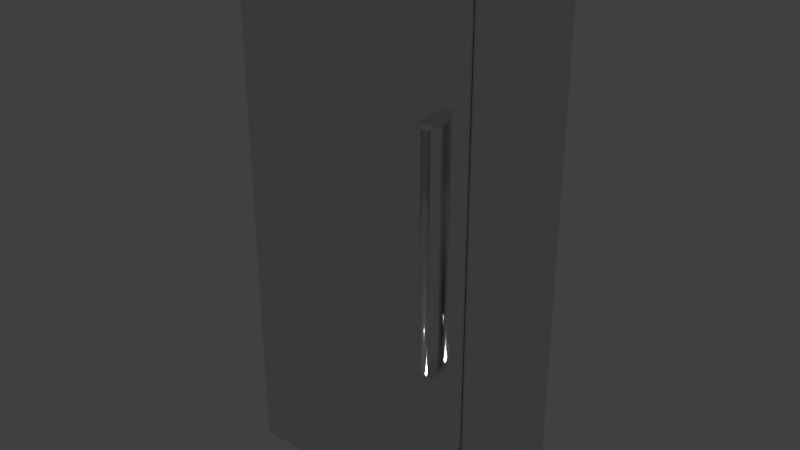 # Source: Viking_Professional_Refrigerator_36_inch.blend  (saved by Blender 2.74.0; exported with 4.5.12 LTS)
import bpy
from mathutils import Matrix  # noqa: F401  (used for matrix-valued properties, if any)

bpy.ops.wm.read_factory_settings(use_empty=True)
scene = bpy.context.scene
scene.name = 'Scene'

# ---- collections
col_collection_1 = bpy.data.collections.new('Collection 1'); scene.collection.children.link(col_collection_1)

# ---- materials (node trees are filled in below, after node groups)
mat_chrome = bpy.data.materials.new('Chrome')
mat_chrome.alpha_threshold = 0.0
mat_chrome.diffuse_color = (0.4575, 0.4575, 0.4575, 1.0)
mat_chrome.roughness = 0.5
mat_chrome.line_color = (0.0, 0.0, 0.0, 1.0)

# ---- material node trees
mat_chrome.use_nodes = True; mat_chrome.node_tree.nodes.clear()
_N = mat_chrome.node_tree.nodes; _L = mat_chrome.node_tree.links
n0 = _N.new('ShaderNodeOutputMaterial'); n0.name = 'Material Output'; n0.location = (587, 321)
n0.width = 120
n1 = _N.new('ShaderNodeMixShader'); n1.name = 'Mix Shader'; n1.location = (289, 289)
n1.width = 150
n2 = _N.new('ShaderNodeBsdfAnisotropic'); n2.name = 'Glossy BSDF'; n2.location = (6, 187)
n2.distribution = 'GGX'
n2.inputs[1].default_value = 0.1
n3 = _N.new('ShaderNodeBsdfDiffuse'); n3.name = 'Diffuse BSDF'; n3.location = (7, 323)
n3.inputs[0].default_value = (0.06169, 0.06169, 0.06169, 1.0)
n4 = _N.new('ShaderNodeLayerWeight'); n4.name = 'Layer Weight'; n4.location = (8, 455)
n4.width = 150
n4.inputs[0].default_value = 0.95
_L.new(n3.outputs[0], n1.inputs[1])
_L.new(n1.outputs[0], n0.inputs[0])
_L.new(n2.outputs[0], n1.inputs[2])
_L.new(n4.outputs[1], n1.inputs[0])
n0.is_active_output = True

# ---- world
world_world = bpy.data.worlds.new('World'); scene.world = world_world
world_world.color = (0.05088, 0.05088, 0.05088)
world_world.use_sun_shadow = False
world_world.sun_shadow_jitter_overblur = 0.0
world_world.cycles.sampling_method = 'MANUAL'
world_world.cycles.sample_map_resolution = 256

# ---- meshes
me_base_point = bpy.data.meshes.new('Base Point')
me_base_point.from_pydata([(0.0, 0.0, 0.0)], [], [])
me_base_point.use_remesh_preserve_volume = False
me_base_point.use_remesh_preserve_attributes = False
me_base_point.use_mirror_vertex_groups = False
me_base_point.update()
me_cage = bpy.data.meshes.new('CAGE')
me_cage.from_pydata([(0.0, 0.0, 0.0), (0.0, 0.4572, 0.0), (0.6096, 0.4572, 0.0), (0.6096, 0.0, 0.0), (0.0, 0.0, 0.01905), (0.0, 0.4572, 0.01905), (0.6096, 0.4572, 0.01905), (0.6096, 0.0, 0.01905)], [], [(0, 1, 2, 3), (4, 7, 6, 5), (0, 4, 5, 1), (1, 5, 6, 2), (2, 6, 7, 3), (4, 0, 3, 7)])
me_cage.use_remesh_preserve_volume = False
me_cage.use_remesh_preserve_attributes = False
me_cage.use_mirror_vertex_groups = False
me_cage.update()
me_36_in_refrigerator = bpy.data.meshes.new('36 in Refrigerator')
me_36_in_refrigerator.from_pydata([(0.04815, -24.7, 84.02), (24.89, -21.2, 1.302), (20.05, -21.2, 1.989), (20.05, -21.2, 2.332), (20.05, -20.45, 1.989), (16.05, -21.2, 3.018), (16.05, -20.45, 3.018), (16.05, -21.2, 2.675), (16.05, -20.45, 2.675), (20.89, -21.2, 1.645), (24.89, -20.45, 1.645), (3.423, -24.7, 84.02), (6.36, -21.2, 3.018), (6.36, -20.45, 3.018), (6.36, -21.2, 2.675), (6.36, -20.45, 2.675), (10.36, -20.45, 2.675), (20.05, -20.45, 3.018), (20.89, -20.45, 3.018), (11.2, -20.45, 1.645), (11.2, -20.45, 1.302), (20.89, -20.45, 1.645), (20.89, -20.45, 1.302), (15.2, -20.45, 3.018), (25.74, -20.45, 1.302), (31.1, -20.45, 0.7875), (29.74, -20.45, 1.645), (24.89, -20.45, 2.332), (31.64, -20.45, 0.01533), (6.36, -20.45, 1.645), (29.74, -20.45, 1.989), (10.36, -20.45, 3.018), (25.74, -20.45, 2.332), (10.36, -20.45, 1.989), (10.36, -20.45, 2.332), (6.36, -20.45, 1.989), (20.05, -20.45, 2.675), (15.2, -20.45, 1.645), (4.453, -20.45, 0.01534), (25.74, -20.45, 3.018), (24.89, -20.45, 3.018), (24.89, -20.45, 1.302), (20.05, -21.2, 3.018), (10.36, -21.2, 2.675), (29.74, -21.2, 3.018), (35.45, -21.2, 3.515), (6.36, -21.2, 1.645), (6.36, -21.2, 1.302), (29.74, -21.2, 2.332), (25.74, -21.2, 2.675), (0.6482, -21.2, 0.01534), (4.453, -21.2, 0.01534), (24.89, -21.2, 1.645), (10.36, -21.2, 3.018), (29.74, -21.2, 1.645), (29.74, -21.2, 1.302), (31.1, -21.2, 0.7875), (16.05, -21.2, 1.989), (16.05, -21.2, 1.645), (24.89, -21.2, 3.018), (20.89, -21.2, 3.018), (15.2, -21.2, 1.989), (15.2, -21.2, 1.645), (20.05, -21.2, 2.675), (10.36, -21.2, 1.989), (11.2, -21.2, 2.332), (16.05, -21.2, 1.302), (20.89, -21.2, 1.302), (35.58, -21.08, 3.515), (35.71, -21.61, 84.02), (35.92, -22.07, 3.515), (35.58, -19.46, 3.515), (35.45, -19.46, 3.515), (36.05, -22.2, 3.515), (35.58, -19.46, 84.02), (36.05, -21.89, 3.515), (36.05, -22.2, 84.02), (35.71, -22.07, 84.02), (35.71, -21.61, 3.515), (35.71, -22.07, 3.515), (35.58, -21.7, 3.515), (35.58, -22.2, 3.515), (35.45, -21.17, 3.515), (35.58, -21.7, 84.02), (25.74, -20.45, 1.645), (25.74, -21.2, 1.645), (25.74, -21.2, 1.302), (20.89, -21.2, 1.989), (24.89, -20.45, 1.989), (24.89, -21.2, 1.989), (24.89, -21.2, 2.332), (20.89, -20.45, 2.332), (20.89, -21.2, 2.332), (20.89, -20.45, 1.989), (24.89, -21.2, 2.675), (24.89, -20.45, 2.675), (20.89, -21.2, 2.675), (20.89, -20.45, 2.675), (6.36, -20.45, 1.302), (10.36, -20.45, 1.645), (15.2, -21.2, 2.675), (15.2, -20.45, 2.675), (11.2, -21.2, 2.675), (11.2, -20.45, 2.675), (6.36, -21.2, 2.332), (6.36, -21.2, 1.989), (6.36, -20.45, 2.332), (10.36, -21.2, 2.332), (10.36, -21.2, 1.645), (10.36, -20.45, 1.302), (10.36, -21.2, 1.302), (3.423, -20.45, 80.42), (0.04815, -24.7, 80.42), (0.7692, -20.45, 80.42), (0.7692, -21.58, 80.42), (0.04815, -22.28, 80.42), (0.596, -22.28, 4.015), (0.3482, -22.28, 4.015), (0.7692, -21.2, 4.015), (0.7692, -21.58, 79.95), (0.7692, -21.58, 4.015), (20.05, -21.2, 1.645), (20.05, -20.45, 1.645), (16.05, -20.45, 1.645), (16.05, -20.45, 1.302), (20.05, -20.45, 1.302), (20.05, -21.2, 1.302), (35.45, -20.45, 3.515), (35.45, -21.2, 0.01533), (31.64, -21.2, 0.01533), (20.05, -20.45, 2.332), (16.05, -21.2, 2.332), (16.05, -20.45, 2.332), (16.05, -20.45, 1.989), (35.5, -21.58, 4.015), (0.596, -21.58, 4.015), (35.33, -21.2, 4.015), (35.75, -24.7, 4.015), (35.75, -22.28, 79.95), (0.596, -22.28, 79.95), (0.3482, -22.28, 79.95), (0.596, -21.58, 79.95), (35.33, -21.58, 79.95), (35.5, -21.58, 79.95), (0.3482, -24.7, 4.015), (35.75, -22.28, 4.015), (35.5, -22.28, 79.95), (35.5, -22.28, 4.015), (35.75, -24.7, 79.95), (0.3482, -24.7, 79.95), (35.33, -21.2, 79.95), (0.7692, -21.2, 79.95), (35.45, -0.01127, 0.01533), (32.67, -24.7, 81.86), (3.423, -24.7, 81.86), (3.423, -24.7, 82.58), (32.67, -22.2, 81.4), (32.67, -22.2, 82.12), (32.67, -23.33, 81.4), (32.67, -23.33, 82.12), (32.67, -24.7, 82.58), (3.423, -22.2, 80.42), (3.423, -24.7, 80.42), (3.423, -24.7, 81.14), (3.423, -23.33, 81.4), (3.423, -22.2, 82.12), (32.67, -24.7, 80.42), (32.67, -22.2, 80.42), (1.369, -20.98, 4.515), (34.73, -20.98, 4.515), (32.13, -20.45, 77.29), (32.13, -20.45, 6.683), (1.643, -20.45, 4.744), (3.97, -20.45, 6.683), (3.97, -20.45, 77.29), (1.369, -21.2, 4.515), (1.643, -20.7, 4.744), (1.369, -20.98, 79.45), (32.67, -22.2, 84.02), (32.67, -24.7, 83.3), (32.67, -24.7, 84.02), (3.423, -24.7, 83.3), (3.423, -23.33, 82.84), (32.67, -23.33, 82.84), (3.423, -22.2, 82.84), (3.423, -22.2, 84.02), (3.423, -23.33, 82.12), (3.423, -22.2, 81.4), (32.67, -22.2, 82.84), (35.45, -1.199, 84.02), (0.6482, -20.45, 0.01534), (0.6482, -20.45, 84.02), (0.6482, -0.01127, 0.01535), (35.45, -20.45, 0.01533), (35.45, -1.199, 74.86), (0.6482, -1.199, 74.86), (0.6482, -0.01128, 74.86), (0.6482, -1.199, 84.02), (35.45, -0.01128, 74.86), (35.45, -20.45, 84.02), (35.92, -21.89, 84.02), (35.92, -21.89, 3.515), (35.92, -22.07, 84.02), (4.996, -21.2, 0.7875), (4.996, -20.45, 0.7875), (0.6482, -21.2, 3.515), (0.6482, -20.45, 3.515), (35.33, -21.58, 4.015), (34.73, -20.98, 79.45), (34.73, -21.2, 79.45), (1.369, -21.2, 79.45), (34.73, -21.2, 4.515), (32.13, -21.2, 6.683), (32.13, -21.2, 77.29), (34.45, -20.7, 79.22), (1.643, -20.45, 79.22), (34.45, -20.45, 79.22), (1.643, -20.7, 79.22), (34.45, -20.45, 4.744), (34.45, -20.7, 4.744), (0.3842, -22.07, 84.02), (0.3842, -22.07, 3.515), (0.5163, -21.08, 84.02), (0.5163, -21.08, 3.515), (0.3842, -21.61, 3.515), (0.6482, -19.46, 84.02), (0.04815, -22.2, 3.515), (0.04815, -21.89, 3.515), (0.18, -21.89, 3.515), (0.5163, -19.46, 3.515), (0.5163, -22.2, 3.515), (0.18, -22.07, 3.515), (0.18, -21.89, 84.02), (35.58, -21.08, 84.02), (36.05, -21.89, 84.02), (35.45, -19.46, 84.02), (35.58, -22.2, 84.02), (35.45, -21.17, 84.02), (0.596, -22.28, 80.42), (0.04815, -22.28, 84.02), (3.423, -20.45, 84.02), (0.596, -21.58, 84.02), (0.596, -21.58, 80.42), (0.596, -22.28, 84.02), (0.7692, -20.45, 84.02), (0.7692, -21.58, 84.02), (35.5, -21.58, 80.42), (36.05, -24.7, 84.02), (35.5, -21.58, 84.02), (15.2, -20.45, 1.989), (15.2, -20.45, 2.332), (15.2, -21.2, 2.332), (11.2, -21.2, 1.989), (11.2, -20.45, 2.332), (11.2, -20.45, 1.989), (15.2, -20.45, 1.302), (15.2, -21.2, 1.302), (11.2, -21.2, 1.645), (11.2, -21.2, 1.302), (15.2, -21.2, 3.018), (11.2, -21.2, 3.018), (11.2, -20.45, 3.018), (31.55, -24.7, 30.33), (31.85, -26.77, 30.33), (32.25, -27.25, 30.33), (32.25, -27.25, 29.45), (33.22, -27.05, 29.45), (33.22, -27.05, 30.33), (31.85, -26.77, 29.45), (32.6, -27.32, 29.45), (32.95, -27.25, 29.45), (0.5163, -22.2, 84.02), (0.5163, -21.7, 3.515), (0.6482, -21.17, 84.02), (0.6482, -21.17, 3.515), (0.6482, -19.46, 3.515), (0.04815, -21.89, 84.02), (0.18, -22.07, 84.02), (0.5163, -19.46, 84.02), (0.04815, -22.2, 84.02), (0.5163, -21.7, 84.02), (0.3842, -21.61, 84.02), (33.12, -26.45, 30.33), (32.6, -27.32, 30.33), (32.95, -27.25, 30.33), (32.9, -27.13, 30.33), (32.08, -26.95, 30.33), (32.08, -26.45, 30.33), (33.2, -26.7, 30.33), (32.3, -27.13, 30.33), (31.98, -27.05, 30.33), (31.55, -24.7, 29.45), (36.05, -24.7, 80.42), (36.05, -22.28, 84.02), (36.05, -22.28, 80.42), (35.5, -22.28, 80.42), (3.423, -22.2, 80.68), (32.67, -24.7, 81.14), (32.67, -22.2, 80.68), (3.423, -23.33, 80.68), (32.67, -23.33, 80.68), (35.33, -21.58, 80.42), (35.33, -20.45, 84.02), (35.33, -20.45, 80.42), (32.67, -20.45, 84.02), (32.67, -20.45, 80.42), (35.5, -22.28, 84.02), (35.33, -21.58, 84.02), (29.74, -20.45, 1.302), (25.74, -21.2, 1.989), (25.74, -20.45, 1.989), (25.74, -21.2, 2.332), (29.74, -20.45, 2.332), (29.74, -21.2, 1.989), (25.74, -21.2, 3.018), (25.74, -20.45, 2.675), (29.74, -20.45, 3.018), (29.74, -21.2, 2.675), (29.74, -20.45, 2.675), (3.97, -21.2, 77.29), (3.97, -21.2, 6.683), (33.65, -24.7, 64.33), (32.6, -26.2, 64.33), (31.55, -24.7, 64.33), (33.12, -26.45, 64.33), (33.2, -26.7, 64.33), (32.9, -27.13, 64.33), (32.6, -27.2, 64.33), (32.0, -26.7, 64.33), (32.08, -26.95, 64.33), (32.9, -26.27, 64.33), (32.25, -27.25, 64.33), (33.22, -27.05, 64.33), (33.22, -27.05, 65.2), (31.98, -27.05, 64.33), (31.85, -26.77, 65.2), (31.85, -26.77, 64.33), (32.6, -27.32, 65.2), (32.6, -27.32, 64.33), (32.95, -27.25, 64.33), (31.55, -24.7, 65.2), (32.25, -27.25, 65.2), (31.98, -27.05, 65.2), (33.34, -26.77, 65.2), (33.65, -24.7, 65.2), (32.95, -27.25, 65.2), (33.34, -26.77, 64.33), (33.65, -24.7, 29.45), (31.98, -27.05, 29.45), (33.34, -26.77, 30.33), (33.34, -26.77, 29.45), (33.65, -24.7, 30.33), (33.12, -26.95, 30.33), (33.12, -26.95, 64.33), (32.6, -27.2, 30.33), (32.3, -27.13, 64.33), (32.0, -26.7, 30.33), (32.08, -26.45, 64.33), (32.3, -26.27, 30.33), (32.3, -26.27, 64.33), (32.6, -26.2, 30.33), (32.9, -26.27, 30.33)], [], [(2, 3, 4), (41, 24, 25), (41, 25, 22), (54, 55, 56), (59, 45, 60), (56, 45, 54), (62, 58, 57), (62, 57, 61), (63, 60, 42), (42, 60, 45), (104, 105, 106), (113, 111, 114), (119, 118, 120), (146, 145, 147), (156, 157, 158), (158, 157, 159), (171, 172, 173), (179, 180, 181), (215, 214, 216), (241, 242, 243), (253, 252, 254), (276, 279, 277), (283, 284, 285), (302, 303, 304), (304, 303, 305), (321, 322, 323), (321, 324, 330), (321, 330, 322), (334, 335, 336), (337, 331, 338), (349, 350, 351), (358, 357, 359), (358, 359, 360), (239, 0, 243), (243, 0, 11), (243, 11, 240), (241, 243, 245), (245, 243, 240), (245, 240, 244), (1, 52, 41), (41, 52, 10), (67, 1, 22), (22, 1, 41), (4, 3, 130), (57, 2, 133), (133, 2, 4), (5, 7, 6), (6, 7, 8), (42, 5, 17), (17, 5, 6), (63, 42, 36), (36, 42, 17), (7, 63, 8), (8, 63, 36), (9, 67, 21), (21, 67, 22), (52, 9, 10), (10, 9, 21), (0, 112, 11), (11, 112, 162), (53, 12, 31), (31, 12, 13), (12, 14, 13), (13, 14, 15), (14, 43, 15), (15, 43, 16), (43, 53, 16), (16, 53, 31), (97, 17, 18), (99, 19, 20), (122, 21, 22), (206, 23, 261), (24, 308, 25), (25, 308, 26), (27, 97, 95), (97, 27, 91), (26, 127, 25), (25, 127, 193), (25, 193, 28), (29, 98, 204), (204, 98, 109), (312, 127, 30), (30, 127, 26), (30, 26, 310), (310, 26, 84), (25, 204, 125), (125, 204, 124), (16, 31, 103), (103, 31, 261), (32, 315, 312), (312, 315, 318), (312, 318, 127), (33, 34, 254), (254, 34, 253), (261, 31, 206), (206, 31, 13), (206, 13, 15), (101, 250, 103), (103, 250, 253), (103, 253, 16), (16, 253, 34), (16, 34, 15), (15, 34, 106), (15, 106, 206), (206, 106, 35), (36, 130, 8), (8, 130, 132), (249, 37, 254), (254, 37, 19), (254, 19, 33), (33, 19, 99), (33, 99, 35), (35, 99, 29), (35, 29, 206), (206, 29, 204), (206, 204, 190), (190, 204, 38), (17, 97, 36), (36, 97, 91), (36, 91, 130), (130, 91, 93), (130, 93, 4), (88, 10, 93), (93, 10, 21), (93, 21, 4), (4, 21, 122), (4, 122, 133), (133, 122, 123), (318, 316, 127), (127, 316, 39), (127, 39, 40), (40, 39, 315), (40, 315, 95), (95, 315, 32), (95, 32, 27), (27, 32, 310), (27, 310, 88), (88, 310, 84), (88, 84, 10), (10, 84, 24), (10, 24, 41), (22, 25, 125), (22, 125, 122), (40, 18, 127), (127, 18, 17), (127, 17, 206), (206, 17, 6), (206, 6, 23), (23, 6, 8), (23, 8, 101), (101, 8, 132), (101, 132, 250), (250, 132, 133), (250, 133, 249), (249, 133, 123), (249, 123, 37), (37, 123, 124), (37, 124, 255), (255, 124, 204), (255, 204, 20), (20, 204, 109), (20, 109, 99), (205, 45, 206), (206, 45, 127), (89, 309, 311), (205, 5, 42), (107, 43, 104), (314, 44, 45), (45, 44, 317), (46, 203, 47), (47, 203, 110), (313, 45, 48), (48, 45, 317), (48, 317, 311), (311, 317, 49), (46, 205, 203), (203, 205, 50), (203, 50, 51), (52, 1, 85), (85, 1, 86), (96, 92, 94), (94, 92, 90), (14, 12, 205), (205, 12, 53), (56, 55, 86), (57, 58, 2), (2, 58, 121), (89, 311, 90), (90, 311, 49), (90, 49, 94), (94, 49, 314), (94, 314, 59), (59, 314, 45), (252, 257, 61), (61, 257, 62), (7, 131, 63), (63, 131, 3), (43, 14, 104), (104, 14, 205), (104, 205, 105), (105, 205, 46), (105, 46, 64), (64, 46, 108), (102, 65, 100), (100, 65, 251), (129, 128, 56), (56, 128, 45), (54, 45, 313), (54, 313, 85), (85, 313, 309), (85, 309, 52), (309, 89, 52), (52, 89, 9), (9, 89, 87), (260, 43, 102), (102, 43, 107), (102, 107, 65), (65, 107, 64), (65, 64, 252), (252, 64, 108), (252, 108, 257), (257, 108, 110), (257, 110, 258), (258, 110, 203), (258, 203, 256), (56, 126, 203), (203, 126, 66), (203, 66, 256), (256, 66, 58), (256, 58, 62), (61, 57, 131), (61, 131, 251), (251, 131, 7), (251, 7, 100), (100, 7, 5), (100, 5, 259), (259, 5, 205), (259, 205, 260), (260, 205, 53), (260, 53, 43), (86, 1, 56), (56, 1, 67), (56, 67, 126), (126, 67, 9), (126, 9, 121), (121, 9, 87), (121, 87, 2), (2, 87, 92), (2, 92, 3), (3, 92, 96), (3, 96, 63), (63, 96, 60), (42, 45, 205), (233, 68, 74), (74, 68, 71), (69, 78, 233), (233, 78, 68), (75, 70, 201), (71, 68, 72), (72, 68, 82), (75, 73, 70), (70, 73, 81), (70, 81, 79), (79, 81, 80), (82, 68, 80), (80, 68, 78), (80, 78, 79), (74, 71, 235), (235, 71, 72), (75, 234, 73), (73, 234, 76), (236, 81, 76), (76, 81, 73), (77, 79, 69), (69, 79, 78), (202, 70, 77), (77, 70, 79), (83, 80, 236), (236, 80, 81), (237, 82, 83), (83, 82, 80), (54, 85, 26), (26, 85, 84), (85, 86, 84), (84, 86, 24), (87, 89, 93), (93, 89, 88), (89, 90, 88), (88, 90, 27), (90, 92, 27), (27, 92, 91), (92, 87, 91), (91, 87, 93), (96, 94, 97), (97, 94, 95), (94, 59, 95), (95, 59, 40), (59, 60, 40), (40, 60, 18), (60, 96, 18), (18, 96, 97), (64, 107, 33), (33, 107, 34), (105, 64, 35), (35, 64, 33), (46, 47, 29), (29, 47, 98), (108, 46, 99), (99, 46, 29), (100, 259, 101), (101, 259, 23), (102, 100, 103), (103, 100, 101), (106, 105, 35), (107, 104, 34), (34, 104, 106), (110, 108, 109), (109, 108, 99), (47, 110, 98), (98, 110, 109), (111, 162, 238), (238, 162, 112), (238, 112, 115), (114, 111, 238), (114, 238, 242), (112, 0, 115), (115, 0, 239), (141, 135, 139), (139, 135, 116), (139, 116, 140), (140, 116, 117), (151, 118, 119), (119, 120, 141), (141, 120, 135), (121, 58, 122), (122, 58, 123), (58, 66, 123), (123, 66, 124), (66, 126, 124), (124, 126, 125), (126, 121, 125), (125, 121, 122), (45, 128, 127), (127, 128, 193), (128, 129, 193), (193, 129, 28), (129, 56, 28), (28, 56, 25), (204, 25, 203), (203, 25, 56), (3, 131, 130), (130, 131, 132), (131, 57, 132), (132, 57, 133), (137, 147, 145), (147, 207, 134), (116, 144, 117), (120, 116, 135), (137, 144, 147), (147, 144, 116), (147, 116, 207), (207, 116, 120), (207, 120, 136), (136, 120, 118), (148, 137, 138), (138, 137, 145), (149, 139, 140), (139, 119, 141), (146, 148, 138), (142, 146, 143), (149, 148, 139), (139, 148, 146), (139, 146, 119), (119, 146, 142), (119, 142, 151), (151, 142, 150), (140, 117, 149), (149, 117, 144), (138, 145, 146), (146, 147, 143), (143, 147, 134), (137, 148, 144), (144, 148, 149), (150, 136, 151), (151, 136, 118), (198, 152, 196), (196, 152, 192), (153, 160, 154), (154, 160, 155), (155, 160, 186), (186, 160, 159), (158, 159, 153), (153, 159, 160), (296, 161, 299), (299, 161, 162), (299, 162, 163), (164, 158, 154), (154, 158, 153), (187, 156, 164), (164, 156, 158), (157, 156, 165), (165, 156, 187), (186, 159, 165), (165, 159, 157), (161, 167, 162), (162, 167, 166), (298, 167, 296), (296, 167, 161), (168, 169, 175), (175, 169, 211), (320, 212, 173), (173, 212, 171), (174, 170, 319), (319, 170, 213), (215, 216, 170), (170, 216, 218), (170, 218, 171), (171, 218, 172), (172, 215, 173), (173, 215, 174), (174, 215, 170), (176, 219, 168), (168, 219, 169), (210, 209, 177), (177, 209, 208), (177, 168, 210), (210, 168, 175), (172, 218, 176), (176, 218, 219), (215, 172, 217), (217, 172, 176), (217, 176, 177), (177, 176, 168), (11, 180, 185), (185, 180, 178), (181, 180, 11), (178, 188, 185), (185, 188, 184), (184, 188, 182), (182, 188, 183), (182, 183, 181), (181, 183, 179), (184, 182, 185), (185, 182, 181), (185, 181, 11), (186, 154, 155), (187, 186, 165), (186, 187, 164), (186, 164, 154), (180, 179, 178), (178, 179, 183), (178, 183, 188), (191, 199, 197), (197, 199, 189), (193, 199, 190), (190, 199, 191), (192, 152, 190), (190, 152, 193), (189, 194, 197), (197, 194, 195), (198, 196, 194), (194, 196, 195), (192, 195, 196), (192, 190, 195), (195, 190, 191), (195, 191, 197), (194, 152, 198), (199, 194, 189), (194, 199, 193), (194, 193, 152), (234, 75, 200), (200, 75, 201), (200, 201, 202), (202, 201, 70), (142, 207, 150), (150, 207, 136), (203, 51, 204), (204, 51, 38), (50, 205, 190), (190, 205, 206), (143, 134, 142), (142, 134, 207), (219, 214, 169), (169, 214, 208), (169, 208, 211), (211, 208, 209), (175, 319, 210), (210, 319, 213), (210, 213, 209), (209, 213, 212), (209, 212, 211), (212, 175, 211), (175, 212, 320), (175, 320, 319), (212, 213, 171), (171, 213, 170), (51, 50, 38), (38, 50, 190), (217, 214, 215), (177, 208, 217), (217, 208, 214), (218, 216, 219), (219, 216, 214), (220, 221, 277), (277, 221, 231), (281, 224, 220), (220, 224, 221), (222, 223, 281), (281, 223, 224), (278, 229, 222), (222, 229, 223), (225, 275, 278), (278, 275, 229), (223, 272, 224), (221, 226, 231), (231, 226, 227), (231, 227, 228), (275, 223, 229), (223, 275, 274), (223, 274, 272), (224, 272, 221), (221, 272, 230), (221, 230, 226), (228, 232, 231), (231, 232, 277), (227, 276, 228), (228, 276, 232), (233, 83, 69), (77, 76, 202), (202, 76, 234), (202, 234, 200), (235, 233, 74), (233, 235, 237), (233, 237, 83), (69, 83, 77), (77, 83, 236), (77, 236, 76), (235, 72, 237), (237, 72, 82), (243, 238, 239), (239, 238, 115), (11, 162, 240), (240, 162, 111), (245, 114, 241), (241, 114, 242), (243, 242, 238), (240, 111, 244), (244, 111, 113), (244, 113, 245), (245, 113, 114), (166, 180, 305), (305, 180, 304), (294, 292, 295), (295, 292, 166), (295, 166, 305), (246, 295, 301), (301, 295, 305), (301, 305, 303), (304, 180, 306), (306, 180, 247), (306, 247, 293), (302, 304, 307), (307, 304, 306), (307, 306, 248), (180, 166, 247), (247, 166, 292), (252, 61, 254), (254, 61, 249), (61, 251, 249), (249, 251, 250), (251, 65, 250), (250, 65, 253), (65, 252, 253), (258, 256, 20), (20, 256, 255), (256, 62, 255), (255, 62, 37), (62, 257, 37), (37, 257, 19), (257, 258, 19), (19, 258, 20), (259, 260, 23), (23, 260, 261), (260, 102, 261), (261, 102, 103), (262, 291, 263), (263, 291, 268), (264, 290, 265), (284, 266, 267), (267, 266, 350), (267, 350, 349), (265, 290, 348), (348, 290, 263), (348, 263, 268), (264, 265, 283), (283, 265, 269), (283, 269, 284), (284, 269, 270), (284, 270, 266), (276, 227, 279), (279, 227, 226), (279, 226, 271), (271, 226, 230), (271, 230, 280), (280, 230, 272), (280, 272, 273), (273, 272, 274), (273, 274, 225), (225, 274, 275), (276, 277, 232), (278, 222, 225), (225, 222, 273), (277, 279, 271), (277, 271, 220), (220, 271, 280), (273, 222, 280), (280, 222, 281), (280, 281, 220), (282, 349, 351), (262, 360, 351), (351, 360, 361), (361, 282, 351), (285, 284, 352), (286, 356, 263), (263, 356, 287), (263, 287, 262), (262, 287, 358), (262, 358, 360), (284, 267, 352), (352, 267, 349), (352, 349, 288), (349, 282, 288), (285, 354, 283), (283, 354, 289), (283, 289, 264), (264, 289, 286), (264, 286, 290), (290, 286, 263), (351, 347, 262), (262, 347, 291), (247, 292, 293), (293, 292, 294), (293, 294, 306), (306, 294, 295), (166, 297, 162), (162, 297, 163), (299, 300, 296), (296, 300, 298), (297, 166, 300), (300, 166, 167), (300, 167, 298), (163, 297, 299), (299, 297, 300), (307, 301, 302), (302, 301, 303), (306, 295, 248), (248, 295, 246), (248, 246, 307), (307, 246, 301), (55, 54, 308), (308, 54, 26), (86, 55, 24), (24, 55, 308), (311, 309, 32), (32, 309, 310), (48, 311, 312), (312, 311, 32), (313, 48, 30), (30, 48, 312), (309, 313, 310), (310, 313, 30), (314, 49, 39), (39, 49, 315), (44, 314, 316), (316, 314, 39), (317, 44, 318), (318, 44, 316), (49, 317, 315), (315, 317, 318), (319, 320, 174), (174, 320, 173), (324, 346, 325), (353, 339, 326), (326, 339, 338), (326, 338, 327), (322, 359, 323), (323, 359, 357), (323, 357, 336), (336, 357, 328), (336, 328, 329), (324, 321, 346), (325, 346, 353), (353, 346, 332), (353, 332, 339), (327, 338, 355), (355, 338, 331), (355, 331, 329), (329, 331, 334), (329, 334, 336), (341, 342, 331), (345, 332, 333), (333, 332, 346), (333, 346, 343), (331, 342, 334), (334, 342, 335), (341, 331, 337), (337, 338, 345), (345, 338, 339), (345, 339, 332), (340, 323, 335), (335, 323, 336), (341, 335, 342), (341, 337, 335), (335, 337, 343), (335, 343, 340), (340, 343, 344), (333, 343, 345), (345, 343, 337), (343, 346, 344), (344, 346, 321), (270, 350, 266), (291, 347, 268), (268, 347, 350), (268, 350, 269), (350, 270, 269), (348, 268, 265), (265, 268, 269), (351, 350, 347), (344, 321, 340), (340, 321, 323), (352, 353, 285), (285, 353, 326), (285, 326, 354), (354, 326, 327), (354, 327, 289), (289, 327, 355), (289, 355, 286), (286, 355, 329), (286, 329, 356), (356, 329, 328), (356, 328, 287), (287, 328, 357), (287, 357, 358), (360, 359, 322), (360, 322, 361), (361, 322, 330), (361, 330, 282), (282, 330, 324), (282, 324, 288), (288, 324, 325), (325, 352, 288), (352, 325, 353)])
me_36_in_refrigerator.polygons.foreach_set('use_smooth', [0, 0, 0, 0, 0, 0, 0, 0, 0, 0, 0, 0, 0, 0, 0, 0, 0, 0, 0, 0, 0, 0, 0, 0, 0, 0, 0, 0, 0, 0, 0, 1, 1, 0, 0, 0, 0, 0, 0, 0, 0, 0, 0, 0, 0, 0, 0, 0, 0, 0, 0, 0, 0, 0, 0, 0, 0, 0, 0, 0, 0, 0, 0, 0, 0, 0, 0, 0, 0, 0, 0, 0, 0, 0, 0, 0, 0, 0, 0, 0, 0, 0, 0, 0, 0, 0, 0, 0, 0, 0, 0, 0, 0, 0, 0, 0, 0, 0, 0, 0, 0, 0, 0, 0, 0, 0, 0, 0, 0, 0, 0, 0, 0, 0, 0, 0, 0, 0, 0, 0, 0, 0, 0, 0, 0, 0, 0, 0, 0, 0, 0, 0, 0, 0, 0, 0, 0, 0, 0, 0, 0, 0, 0, 0, 0, 0, 0, 0, 0, 0, 0, 0, 0, 0, 0, 0, 0, 0, 0, 0, 0, 0, 0, 0, 0, 0, 0, 0, 0, 0, 0, 0, 0, 0, 0, 0, 0, 0, 0, 0, 0, 0, 0, 0, 0, 0, 0, 0, 0, 0, 0, 0, 0, 0, 0, 0, 0, 0, 0, 0, 0, 0, 0, 0, 0, 0, 0, 0, 0, 0, 0, 0, 0, 0, 0, 0, 0, 0, 0, 0, 0, 0, 0, 0, 0, 0, 0, 0, 0, 0, 0, 0, 0, 0, 0, 0, 0, 0, 0, 0, 0, 0, 0, 0, 0, 0, 0, 0, 0, 0, 0, 0, 0, 0, 0, 0, 0, 0, 0, 0, 0, 0, 0, 0, 0, 0, 0, 0, 0, 0, 0, 0, 0, 0, 0, 0, 0, 0, 0, 0, 0, 0, 0, 0, 0, 0, 0, 0, 0, 0, 0, 0, 0, 0, 0, 0, 0, 0, 0, 0, 0, 0, 0, 0, 0, 0, 0, 0, 0, 0, 0, 0, 0, 0, 0, 0, 0, 0, 0, 0, 0, 0, 0, 0, 0, 0, 0, 0, 0, 0, 0, 0, 0, 0, 0, 0, 0, 0, 0, 0, 0, 0, 0, 0, 0, 0, 0, 0, 0, 0, 0, 0, 0, 0, 0, 0, 0, 0, 0, 0, 0, 0, 0, 0, 0, 0, 0, 0, 0, 0, 0, 0, 0, 0, 0, 0, 0, 0, 0, 0, 0, 0, 0, 0, 0, 0, 0, 0, 0, 0, 0, 0, 0, 0, 0, 0, 0, 0, 0, 0, 0, 0, 0, 0, 0, 0, 0, 0, 0, 0, 0, 0, 0, 0, 0, 0, 0, 0, 0, 0, 0, 0, 0, 0, 0, 0, 0, 0, 0, 0, 0, 0, 0, 0, 0, 0, 0, 0, 0, 0, 0, 0, 0, 0, 0, 0, 0, 0, 0, 0, 0, 0, 0, 0, 0, 0, 0, 0, 0, 0, 0, 0, 0, 0, 0, 0, 0, 0, 0, 0, 0, 0, 0, 0, 0, 0, 0, 0, 0, 0, 0, 0, 0, 0, 0, 0, 0, 0, 0, 0, 0, 0, 0, 0, 0, 0, 0, 0, 0, 0, 0, 0, 0, 0, 0, 0, 0, 0, 0, 0, 0, 0, 0, 0, 0, 0, 0, 0, 0, 0, 0, 0, 0, 0, 0, 0, 0, 0, 0, 0, 0, 0, 0, 0, 0, 0, 0, 0, 0, 0, 0, 0, 0, 0, 0, 0, 0, 0, 0, 0, 0, 0, 0, 0, 0, 0, 0, 0, 0, 0, 0, 0, 0, 0, 0, 0, 0, 0, 0, 0, 0, 0, 0, 0, 0, 0, 0, 0, 0, 0, 0, 0, 0, 0, 0, 0, 0, 0, 0, 0, 0, 0, 0, 0, 0, 0, 0, 0, 0, 0, 0, 0, 0, 0, 0, 0, 0, 0, 0, 0, 0, 0, 0, 0, 0, 0, 0, 0, 0, 0, 0, 0, 0, 0, 0, 0, 0, 0, 0, 0, 0, 0, 0, 0, 0, 0, 0, 0, 0, 0, 0, 0, 0, 0, 0, 0, 0, 0, 0, 0, 0, 0, 0, 0, 0, 0, 0, 0, 0, 0, 0, 0, 0, 0, 0, 0, 0, 0, 0, 0, 0, 0, 0, 0, 0, 0, 0, 0, 0, 0, 0, 0, 0, 0, 0, 0, 0, 0, 0, 0, 0, 0, 0, 0, 0, 0, 0, 0, 0, 0, 0, 0, 0, 0, 0, 0, 0, 0, 0, 0, 0, 0, 0, 0, 0, 0, 0, 0, 0, 0, 0, 0, 0, 0, 0, 0, 0, 0, 0, 0, 1, 1, 1, 1, 1, 1, 1, 1, 1, 1, 1, 1, 1, 1, 1, 1, 1, 1, 1, 1, 1, 1])
me_36_in_refrigerator.polygons.foreach_set('material_index', [0, 0, 0, 0, 0, 0, 0, 0, 0, 0, 0, 0, 1, 1, 0, 0, 0, 0, 0, 0, 0, 0, 0, 0, 0, 0, 0, 0, 0, 0, 0, 0, 0, 0, 0, 0, 0, 0, 0, 0, 0, 0, 0, 0, 0, 0, 0, 0, 0, 0, 0, 0, 0, 0, 0, 0, 0, 0, 0, 0, 0, 0, 0, 0, 0, 0, 0, 0, 0, 0, 0, 0, 0, 0, 0, 0, 0, 0, 0, 0, 0, 0, 0, 0, 0, 0, 0, 0, 0, 0, 0, 0, 0, 0, 0, 0, 0, 0, 0, 0, 0, 0, 0, 0, 0, 0, 0, 0, 0, 0, 0, 0, 0, 0, 0, 0, 0, 0, 0, 0, 0, 0, 0, 0, 0, 0, 0, 0, 0, 0, 0, 0, 0, 0, 0, 0, 0, 0, 0, 0, 0, 0, 0, 0, 0, 0, 0, 0, 0, 0, 0, 0, 0, 0, 0, 0, 0, 0, 0, 0, 0, 0, 0, 0, 0, 0, 0, 0, 0, 0, 0, 0, 0, 0, 0, 0, 0, 0, 0, 0, 0, 0, 0, 0, 0, 0, 0, 0, 0, 0, 0, 0, 0, 0, 0, 0, 0, 0, 0, 0, 0, 0, 0, 0, 0, 0, 0, 0, 0, 0, 0, 0, 0, 0, 0, 0, 0, 0, 0, 0, 0, 0, 0, 0, 0, 0, 0, 0, 0, 0, 0, 0, 0, 0, 0, 0, 0, 0, 0, 0, 0, 0, 0, 0, 0, 0, 0, 0, 0, 0, 0, 0, 0, 0, 0, 0, 0, 0, 0, 0, 0, 0, 0, 0, 0, 0, 0, 0, 0, 0, 0, 0, 0, 0, 0, 0, 0, 0, 0, 0, 0, 0, 0, 0, 0, 0, 0, 0, 0, 0, 0, 0, 0, 0, 0, 0, 0, 0, 0, 0, 0, 0, 0, 0, 0, 0, 0, 0, 0, 0, 0, 0, 0, 0, 0, 0, 0, 0, 0, 0, 0, 0, 0, 0, 0, 0, 0, 1, 1, 1, 1, 1, 1, 1, 0, 0, 0, 0, 0, 0, 0, 0, 0, 0, 0, 0, 0, 0, 0, 0, 0, 0, 0, 0, 1, 1, 1, 1, 1, 1, 1, 1, 1, 1, 1, 1, 1, 1, 1, 1, 1, 1, 1, 1, 1, 1, 1, 1, 1, 1, 1, 1, 1, 1, 1, 0, 0, 0, 0, 0, 0, 0, 0, 0, 0, 0, 0, 0, 0, 0, 0, 0, 0, 0, 0, 0, 0, 0, 0, 0, 0, 0, 0, 0, 0, 0, 0, 0, 0, 0, 0, 0, 0, 0, 0, 0, 0, 0, 0, 0, 0, 0, 0, 0, 0, 0, 0, 0, 0, 0, 0, 0, 0, 0, 0, 0, 0, 0, 0, 0, 0, 0, 0, 0, 0, 0, 0, 0, 0, 0, 0, 0, 0, 0, 0, 0, 0, 0, 0, 0, 0, 0, 0, 0, 1, 1, 0, 0, 0, 0, 1, 1, 0, 0, 0, 0, 0, 0, 0, 0, 0, 0, 0, 0, 0, 0, 0, 0, 0, 0, 0, 0, 0, 0, 0, 0, 0, 0, 0, 0, 0, 0, 0, 0, 0, 0, 0, 0, 0, 0, 0, 0, 0, 0, 0, 0, 0, 0, 0, 0, 0, 0, 0, 0, 0, 0, 0, 0, 0, 0, 0, 0, 0, 0, 0, 0, 0, 0, 0, 0, 0, 0, 0, 0, 0, 0, 0, 0, 0, 0, 0, 0, 0, 0, 0, 0, 0, 0, 0, 0, 0, 0, 0, 0, 0, 0, 0, 0, 0, 0, 0, 0, 0, 0, 0, 0, 0, 0, 0, 0, 0, 0, 0, 0, 0, 0, 0, 0, 0, 0, 0, 0, 0, 0, 0, 0, 0, 0, 0, 0, 0, 0, 0, 0, 0, 0, 0, 0, 0, 0, 0, 0, 0, 0, 0, 0, 0, 0, 0, 0, 0, 0, 0, 0, 0, 0, 0, 0, 0, 0, 0, 0, 0, 0, 0, 0, 0, 0, 0, 0, 0, 0, 0, 0, 0, 0, 0, 0, 0, 0, 0, 0, 0, 0, 0, 0, 0, 0, 0, 0, 0, 0, 0, 0, 0, 0, 0, 0, 0, 0, 0, 0, 0, 0, 0, 0, 0, 0, 0, 0, 0, 0, 0, 0, 0, 0, 0, 0, 0, 0, 0, 0, 0, 0, 0, 0, 0, 0, 0, 0, 0, 0, 0, 0, 0, 0, 0, 0, 0, 0, 0, 0, 0, 0, 0, 0, 0, 0, 0, 0, 0, 0, 0, 0, 0, 0, 0, 0, 0, 0, 0, 0, 0, 0, 0, 0, 0, 0, 0, 0, 0, 0])
_uv = me_36_in_refrigerator.uv_layers.new(name='UVMap')
_uv.uv.foreach_set('vector', [0.8665, 0.2292, 0.8685, 0.2292, 0.8665, 0.2336, 0.8386, 0.2978, 0.8386, 0.2929, 0.8416, 0.2614, 0.8386, 0.2978, 0.8416, 0.2614, 0.8387, 0.3213, 0.372, 0.8223, 0.374, 0.8223, 0.377, 0.8303, 0.364, 0.7938, 0.3609, 0.8558, 0.364, 0.7703, 0.377, 0.8303, 0.3609, 0.8558, 0.372, 0.8223, 0.3722, 0.7369, 0.3722, 0.7418, 0.3702, 0.7418, 0.3722, 0.7369, 0.3702, 0.7418, 0.3702, 0.7369, 0.3661, 0.7653, 0.364, 0.7703, 0.3641, 0.7653, 0.3641, 0.7653, 0.364, 0.7703, 0.3609, 0.8558, 0.8735, 0.01059, 0.8755, 0.01058, 0.8735, 0.01499, 0.8623, 0.233, 0.8467, 0.233, 0.8623, 0.2263, 0.1664, 0.9402, 0.1655, 0.4941, 0.1677, 0.4941, 0.9718, 0.8864, 0.9717, 0.4403, 0.9731, 0.4403, 0.4296, 0.8849, 0.4338, 0.8856, 0.4284, 0.8914, 0.4284, 0.8914, 0.4338, 0.8856, 0.4326, 0.8922, 0.5957, 0.8729, 0.4166, 0.8849, 0.4303, 0.8734, 0.9114, 0.4403, 0.9072, 0.4403, 0.9119, 0.2684, 0.8938, 0.2668, 0.8917, 0.07404, 0.8932, 0.07404, 0.4243, 0.906, 0.4242, 0.8849, 0.4284, 0.906, 0.8634, 0.009431, 0.8654, 0.00502, 0.8654, 0.009424, 0.4145, 0.8888, 0.4143, 0.8907, 0.4136, 0.8898, 0.7842, 0.8811, 0.7862, 0.8816, 0.7859, 0.8823, 0.8665, 0.2291, 0.8666, 0.208, 0.8821, 0.2292, 0.8821, 0.2292, 0.8666, 0.208, 0.8822, 0.2081, 0.8027, 0.8812, 0.7965, 0.89, 0.7904, 0.8811, 0.8027, 0.8812, 0.7996, 0.8914, 0.7983, 0.8904, 0.8027, 0.8812, 0.7983, 0.8904, 0.7965, 0.89, 0.439, 0.8988, 0.4338, 0.8971, 0.4389, 0.8971, 0.8466, 0.003644, 0.8518, 0.00158, 0.8518, 0.003628, 0.4441, 0.8971, 0.439, 0.8971, 0.4441, 0.8849, 0.8714, 0.4403, 0.8695, 0.2405, 0.8708, 0.2405, 0.8714, 0.4403, 0.8708, 0.2405, 0.8731, 0.4403, 0.8665, 0.02194, 0.8665, 0.03613, 0.8633, 0.02193, 0.8633, 0.02193, 0.8665, 0.03613, 0.8466, 0.03607, 0.8633, 0.02193, 0.8466, 0.03607, 0.8467, 0.0111, 0.8633, 0.01782, 0.8633, 0.02193, 0.8623, 0.01782, 0.8623, 0.01782, 0.8633, 0.02193, 0.8467, 0.0111, 0.8623, 0.01782, 0.8467, 0.0111, 0.8623, 0.01115, 0.8735, 0.0002913, 0.8755, 0.0002975, 0.8735, 0.004696, 0.8735, 0.004696, 0.8755, 0.0002975, 0.8755, 0.004702, 0.7602, 0.9047, 0.7602, 0.8811, 0.7646, 0.9046, 0.7646, 0.9046, 0.7602, 0.8811, 0.7646, 0.8811, 0.8665, 0.2336, 0.8685, 0.2292, 0.8685, 0.2336, 0.7079, 0.9047, 0.7078, 0.8811, 0.7123, 0.9046, 0.7123, 0.9046, 0.7078, 0.8811, 0.7122, 0.8811, 0.8796, 0.2361, 0.8816, 0.2361, 0.8796, 0.2405, 0.8796, 0.2405, 0.8816, 0.2361, 0.8816, 0.2405, 0.7333, 0.9046, 0.7334, 0.8811, 0.7377, 0.9047, 0.7377, 0.9047, 0.7334, 0.8811, 0.7378, 0.8811, 0.8715, 0.2361, 0.8735, 0.2361, 0.8715, 0.2405, 0.8715, 0.2405, 0.8735, 0.2361, 0.8735, 0.2405, 0.7034, 0.9047, 0.7034, 0.8811, 0.7078, 0.9046, 0.7078, 0.9046, 0.7034, 0.8811, 0.7078, 0.8811, 0.5675, 0.8849, 0.5695, 0.8849, 0.5675, 0.8893, 0.5675, 0.8893, 0.5695, 0.8849, 0.5695, 0.8893, 0.8572, 0.4312, 0.8573, 0.4077, 0.8616, 0.4312, 0.8616, 0.4312, 0.8573, 0.4077, 0.8617, 0.4077, 0.1387, 0.8951, 0.1388, 0.874, 0.1586, 0.8951, 0.1586, 0.8951, 0.1388, 0.874, 0.1586, 0.874, 0.6631, 0.9046, 0.6631, 0.8811, 0.6675, 0.9047, 0.6675, 0.9047, 0.6631, 0.8811, 0.6675, 0.8811, 0.5756, 0.8893, 0.5736, 0.8893, 0.5756, 0.8849, 0.5756, 0.8849, 0.5736, 0.8893, 0.5736, 0.8849, 0.7378, 0.9047, 0.7378, 0.8811, 0.7422, 0.9046, 0.7422, 0.9046, 0.7378, 0.8811, 0.7422, 0.8811, 0.8746, 0.2292, 0.8767, 0.2292, 0.8746, 0.2336, 0.8746, 0.2336, 0.8767, 0.2292, 0.8766, 0.2336, 0.8306, 0.3214, 0.8286, 0.3263, 0.8286, 0.3214, 0.8369, 0.3832, 0.8369, 0.3783, 0.8389, 0.3783, 0.8367, 0.3263, 0.8367, 0.3214, 0.8387, 0.3213, 0.8261, 0.4403, 0.8287, 0.3548, 0.8288, 0.3783, 0.8386, 0.2929, 0.8386, 0.2694, 0.8416, 0.2614, 0.8416, 0.2614, 0.8386, 0.2694, 0.8365, 0.2694, 0.8326, 0.2979, 0.8306, 0.3214, 0.8306, 0.2979, 0.8306, 0.3214, 0.8326, 0.2979, 0.8327, 0.3214, 0.8365, 0.2694, 0.8255, 0.2359, 0.8416, 0.2614, 0.8416, 0.2614, 0.8255, 0.2359, 0.846, 0.2358, 0.8416, 0.2614, 0.846, 0.2358, 0.8461, 0.2582, 0.837, 0.4067, 0.839, 0.4067, 0.842, 0.4147, 0.842, 0.4147, 0.839, 0.4067, 0.8389, 0.3832, 0.8325, 0.2694, 0.8255, 0.2359, 0.8345, 0.2694, 0.8345, 0.2694, 0.8255, 0.2359, 0.8365, 0.2694, 0.8345, 0.2694, 0.8365, 0.2694, 0.8346, 0.2929, 0.8346, 0.2929, 0.8365, 0.2694, 0.8366, 0.2929, 0.8416, 0.2614, 0.842, 0.4147, 0.8387, 0.3263, 0.8387, 0.3263, 0.842, 0.4147, 0.8388, 0.3498, 0.8308, 0.3832, 0.8288, 0.3832, 0.8308, 0.3783, 0.8308, 0.3783, 0.8288, 0.3832, 0.8288, 0.3783, 0.8326, 0.2929, 0.8306, 0.2929, 0.8325, 0.2694, 0.8325, 0.2694, 0.8306, 0.2929, 0.8305, 0.2694, 0.8325, 0.2694, 0.8305, 0.2694, 0.8255, 0.2359, 0.8349, 0.3832, 0.8329, 0.3832, 0.8349, 0.3783, 0.8349, 0.3783, 0.8329, 0.3832, 0.8328, 0.3783, 0.8288, 0.3783, 0.8288, 0.3832, 0.8261, 0.4403, 0.8261, 0.4403, 0.8288, 0.3832, 0.8289, 0.4067, 0.8261, 0.4403, 0.8289, 0.4067, 0.8309, 0.4067, 0.8308, 0.3548, 0.8328, 0.3548, 0.8308, 0.3783, 0.8308, 0.3783, 0.8328, 0.3548, 0.8328, 0.3783, 0.8308, 0.3783, 0.8328, 0.3783, 0.8308, 0.3832, 0.8308, 0.3832, 0.8328, 0.3783, 0.8329, 0.3832, 0.8308, 0.3832, 0.8329, 0.3832, 0.8309, 0.4067, 0.8309, 0.4067, 0.8329, 0.3832, 0.8329, 0.4067, 0.8309, 0.4067, 0.8329, 0.4067, 0.8261, 0.4403, 0.8261, 0.4403, 0.8329, 0.4067, 0.8349, 0.4067, 0.8307, 0.3263, 0.8327, 0.3263, 0.8307, 0.3498, 0.8307, 0.3498, 0.8327, 0.3263, 0.8328, 0.3498, 0.8348, 0.3548, 0.8368, 0.3548, 0.8349, 0.3783, 0.8349, 0.3783, 0.8368, 0.3548, 0.8369, 0.3783, 0.8349, 0.3783, 0.8369, 0.3783, 0.8349, 0.3832, 0.8349, 0.3832, 0.8369, 0.3783, 0.8369, 0.3832, 0.8349, 0.3832, 0.8369, 0.3832, 0.8349, 0.4067, 0.8349, 0.4067, 0.8369, 0.3832, 0.837, 0.4067, 0.8349, 0.4067, 0.837, 0.4067, 0.8261, 0.4403, 0.8261, 0.4403, 0.837, 0.4067, 0.842, 0.4147, 0.8261, 0.4403, 0.842, 0.4147, 0.8466, 0.4402, 0.8466, 0.4402, 0.842, 0.4147, 0.8466, 0.4179, 0.8286, 0.3263, 0.8306, 0.3214, 0.8307, 0.3263, 0.8307, 0.3263, 0.8306, 0.3214, 0.8327, 0.3214, 0.8307, 0.3263, 0.8327, 0.3214, 0.8327, 0.3263, 0.8327, 0.3263, 0.8327, 0.3214, 0.8347, 0.3214, 0.8327, 0.3263, 0.8347, 0.3214, 0.8347, 0.3263, 0.8346, 0.2979, 0.8366, 0.2978, 0.8347, 0.3214, 0.8347, 0.3214, 0.8366, 0.2978, 0.8367, 0.3214, 0.8347, 0.3214, 0.8367, 0.3214, 0.8347, 0.3263, 0.8347, 0.3263, 0.8367, 0.3214, 0.8367, 0.3263, 0.8347, 0.3263, 0.8367, 0.3263, 0.8348, 0.3498, 0.8348, 0.3498, 0.8367, 0.3263, 0.8368, 0.3498, 0.8305, 0.2694, 0.8285, 0.2694, 0.8255, 0.2359, 0.8255, 0.2359, 0.8285, 0.2694, 0.8285, 0.2929, 0.8255, 0.2359, 0.8285, 0.2929, 0.8286, 0.2979, 0.8286, 0.2979, 0.8285, 0.2929, 0.8306, 0.2929, 0.8286, 0.2979, 0.8306, 0.2929, 0.8306, 0.2979, 0.8306, 0.2979, 0.8306, 0.2929, 0.8326, 0.2929, 0.8306, 0.2979, 0.8326, 0.2929, 0.8326, 0.2979, 0.8326, 0.2979, 0.8326, 0.2929, 0.8346, 0.2929, 0.8326, 0.2979, 0.8346, 0.2929, 0.8346, 0.2979, 0.8346, 0.2979, 0.8346, 0.2929, 0.8366, 0.2929, 0.8346, 0.2979, 0.8366, 0.2929, 0.8366, 0.2978, 0.8366, 0.2978, 0.8366, 0.2929, 0.8386, 0.2929, 0.8366, 0.2978, 0.8386, 0.2929, 0.8386, 0.2978, 0.8387, 0.3213, 0.8416, 0.2614, 0.8387, 0.3263, 0.8387, 0.3213, 0.8387, 0.3263, 0.8367, 0.3263, 0.8286, 0.2979, 0.8286, 0.3214, 0.8255, 0.2359, 0.8255, 0.2359, 0.8286, 0.3214, 0.8286, 0.3263, 0.8255, 0.2359, 0.8286, 0.3263, 0.8261, 0.4403, 0.8261, 0.4403, 0.8286, 0.3263, 0.8287, 0.3498, 0.8261, 0.4403, 0.8287, 0.3498, 0.8287, 0.3548, 0.8287, 0.3548, 0.8287, 0.3498, 0.8307, 0.3498, 0.8287, 0.3548, 0.8307, 0.3498, 0.8308, 0.3548, 0.8308, 0.3548, 0.8307, 0.3498, 0.8328, 0.3498, 0.8308, 0.3548, 0.8328, 0.3498, 0.8328, 0.3548, 0.8328, 0.3548, 0.8328, 0.3498, 0.8348, 0.3498, 0.8328, 0.3548, 0.8348, 0.3498, 0.8348, 0.3548, 0.8348, 0.3548, 0.8348, 0.3498, 0.8368, 0.3498, 0.8348, 0.3548, 0.8368, 0.3498, 0.8368, 0.3548, 0.8368, 0.3548, 0.8368, 0.3498, 0.8388, 0.3498, 0.8368, 0.3548, 0.8388, 0.3498, 0.8388, 0.3548, 0.8388, 0.3548, 0.8388, 0.3498, 0.842, 0.4147, 0.8388, 0.3548, 0.842, 0.4147, 0.8389, 0.3783, 0.8389, 0.3783, 0.842, 0.4147, 0.8389, 0.3832, 0.8389, 0.3783, 0.8389, 0.3832, 0.8369, 0.3832, 0.8777, 0.208, 0.8771, 0.003568, 0.8821, 0.208, 0.8821, 0.208, 0.8771, 0.003568, 0.8815, 0.003554, 0.37, 0.7938, 0.37, 0.7987, 0.368, 0.7987, 0.3615, 0.6513, 0.3641, 0.7418, 0.3641, 0.7653, 0.3683, 0.7084, 0.3663, 0.7084, 0.3683, 0.6849, 0.364, 0.7987, 0.3639, 0.8222, 0.3609, 0.8558, 0.3609, 0.8558, 0.3639, 0.8222, 0.3659, 0.8222, 0.3724, 0.6849, 0.3774, 0.6769, 0.3744, 0.6849, 0.3744, 0.6849, 0.3774, 0.6769, 0.3743, 0.7084, 0.3699, 0.8223, 0.3609, 0.8558, 0.3679, 0.8222, 0.3679, 0.8222, 0.3609, 0.8558, 0.3659, 0.8222, 0.3679, 0.8222, 0.3659, 0.8222, 0.368, 0.7987, 0.368, 0.7987, 0.3659, 0.8222, 0.366, 0.7987, 0.3724, 0.6849, 0.3615, 0.6513, 0.3774, 0.6769, 0.3774, 0.6769, 0.3615, 0.6513, 0.3821, 0.6514, 0.3774, 0.6769, 0.3821, 0.6514, 0.382, 0.6738, 0.372, 0.7938, 0.3741, 0.7938, 0.372, 0.7988, 0.372, 0.7988, 0.3741, 0.7938, 0.374, 0.7988, 0.3661, 0.7703, 0.3681, 0.7703, 0.366, 0.7938, 0.366, 0.7938, 0.3681, 0.7703, 0.368, 0.7938, 0.3663, 0.6849, 0.3643, 0.6849, 0.3615, 0.6513, 0.3615, 0.6513, 0.3643, 0.6849, 0.3642, 0.7084, 0.377, 0.8303, 0.374, 0.8223, 0.374, 0.7988, 0.3702, 0.7418, 0.3722, 0.7418, 0.3701, 0.7653, 0.3701, 0.7653, 0.3722, 0.7418, 0.3721, 0.7653, 0.37, 0.7938, 0.368, 0.7987, 0.368, 0.7938, 0.368, 0.7938, 0.368, 0.7987, 0.366, 0.7987, 0.368, 0.7938, 0.366, 0.7987, 0.366, 0.7938, 0.366, 0.7938, 0.366, 0.7987, 0.364, 0.7987, 0.366, 0.7938, 0.364, 0.7987, 0.364, 0.7938, 0.364, 0.7938, 0.364, 0.7987, 0.3609, 0.8558, 0.3703, 0.7134, 0.3723, 0.7134, 0.3702, 0.7369, 0.3702, 0.7369, 0.3723, 0.7134, 0.3722, 0.7369, 0.3662, 0.7418, 0.3682, 0.7418, 0.3661, 0.7653, 0.3661, 0.7653, 0.3682, 0.7418, 0.3681, 0.7653, 0.3663, 0.7084, 0.3663, 0.6849, 0.3683, 0.6849, 0.3683, 0.6849, 0.3663, 0.6849, 0.3615, 0.6513, 0.3683, 0.6849, 0.3615, 0.6513, 0.3704, 0.6849, 0.3704, 0.6849, 0.3615, 0.6513, 0.3724, 0.6849, 0.3704, 0.6849, 0.3724, 0.6849, 0.3703, 0.7084, 0.3703, 0.7084, 0.3724, 0.6849, 0.3723, 0.7084, 0.3662, 0.7134, 0.3683, 0.7134, 0.3662, 0.7369, 0.3662, 0.7369, 0.3683, 0.7134, 0.3682, 0.7369, 0.3815, 0.8335, 0.3814, 0.8558, 0.377, 0.8303, 0.377, 0.8303, 0.3814, 0.8558, 0.3609, 0.8558, 0.372, 0.8223, 0.3609, 0.8558, 0.3699, 0.8223, 0.372, 0.8223, 0.3699, 0.8223, 0.372, 0.7988, 0.372, 0.7988, 0.3699, 0.8223, 0.37, 0.7987, 0.372, 0.7988, 0.37, 0.7987, 0.372, 0.7938, 0.37, 0.7987, 0.37, 0.7938, 0.372, 0.7938, 0.372, 0.7938, 0.37, 0.7938, 0.3721, 0.7703, 0.3721, 0.7703, 0.37, 0.7938, 0.3701, 0.7703, 0.3642, 0.7134, 0.3663, 0.7084, 0.3662, 0.7134, 0.3662, 0.7134, 0.3663, 0.7084, 0.3683, 0.7084, 0.3662, 0.7134, 0.3683, 0.7084, 0.3683, 0.7134, 0.3683, 0.7134, 0.3683, 0.7084, 0.3703, 0.7084, 0.3683, 0.7134, 0.3703, 0.7084, 0.3703, 0.7134, 0.3703, 0.7134, 0.3703, 0.7084, 0.3723, 0.7084, 0.3703, 0.7134, 0.3723, 0.7084, 0.3723, 0.7134, 0.3723, 0.7134, 0.3723, 0.7084, 0.3743, 0.7084, 0.3723, 0.7134, 0.3743, 0.7084, 0.3743, 0.7134, 0.3743, 0.7134, 0.3743, 0.7084, 0.3774, 0.6769, 0.3743, 0.7134, 0.3774, 0.6769, 0.3742, 0.7369, 0.377, 0.8303, 0.3741, 0.7654, 0.3774, 0.6769, 0.3774, 0.6769, 0.3741, 0.7654, 0.3742, 0.7419, 0.3774, 0.6769, 0.3742, 0.7419, 0.3742, 0.7369, 0.3742, 0.7369, 0.3742, 0.7419, 0.3722, 0.7418, 0.3742, 0.7369, 0.3722, 0.7418, 0.3722, 0.7369, 0.3702, 0.7369, 0.3702, 0.7418, 0.3682, 0.7418, 0.3702, 0.7369, 0.3682, 0.7418, 0.3682, 0.7369, 0.3682, 0.7369, 0.3682, 0.7418, 0.3662, 0.7418, 0.3682, 0.7369, 0.3662, 0.7418, 0.3662, 0.7369, 0.3662, 0.7369, 0.3662, 0.7418, 0.3641, 0.7418, 0.3662, 0.7369, 0.3641, 0.7418, 0.3642, 0.7369, 0.3642, 0.7369, 0.3641, 0.7418, 0.3615, 0.6513, 0.3642, 0.7369, 0.3615, 0.6513, 0.3642, 0.7134, 0.3642, 0.7134, 0.3615, 0.6513, 0.3642, 0.7084, 0.3642, 0.7134, 0.3642, 0.7084, 0.3663, 0.7084, 0.374, 0.7988, 0.3741, 0.7938, 0.377, 0.8303, 0.377, 0.8303, 0.3741, 0.7938, 0.3741, 0.7703, 0.377, 0.8303, 0.3741, 0.7703, 0.3741, 0.7654, 0.3741, 0.7654, 0.3741, 0.7703, 0.3721, 0.7703, 0.3741, 0.7654, 0.3721, 0.7703, 0.3721, 0.7653, 0.3721, 0.7653, 0.3721, 0.7703, 0.3701, 0.7703, 0.3721, 0.7653, 0.3701, 0.7703, 0.3701, 0.7653, 0.3701, 0.7653, 0.3701, 0.7703, 0.3681, 0.7703, 0.3701, 0.7653, 0.3681, 0.7703, 0.3681, 0.7653, 0.3681, 0.7653, 0.3681, 0.7703, 0.3661, 0.7703, 0.3681, 0.7653, 0.3661, 0.7703, 0.3661, 0.7653, 0.3661, 0.7653, 0.3661, 0.7703, 0.364, 0.7703, 0.3641, 0.7653, 0.3609, 0.8558, 0.3615, 0.6513, 0.1279, 0.967, 0.1265, 0.4941, 0.1374, 0.967, 0.1374, 0.967, 0.1265, 0.4941, 0.136, 0.4941, 0.1248, 0.967, 0.1234, 0.4941, 0.1279, 0.967, 0.1279, 0.967, 0.1234, 0.4941, 0.1265, 0.4941, 0.8963, 0.01462, 0.8954, 0.01559, 0.8955, 0.01452, 0.8954, 0.0001338, 0.8941, 0.009553, 0.8946, 3.433e-05, 0.8946, 3.433e-05, 0.8941, 0.009553, 0.8933, 0.009987, 0.8963, 0.01462, 0.896, 0.01644, 0.8954, 0.01559, 0.8954, 0.01559, 0.896, 0.01644, 0.8933, 0.01608, 0.8954, 0.01559, 0.8933, 0.01608, 0.8942, 0.01544, 0.8942, 0.01544, 0.8933, 0.01608, 0.8937, 0.01317, 0.8933, 0.009987, 0.8941, 0.009553, 0.8937, 0.01317, 0.8937, 0.01317, 0.8941, 0.009553, 0.8945, 0.01274, 0.8937, 0.01317, 0.8945, 0.01274, 0.8942, 0.01544, 0.9978, 0.9132, 0.9992, 0.4403, 0.9985, 0.9132, 0.9985, 0.9132, 0.9992, 0.4403, 1.0, 0.4403, 0.9689, 0.4403, 0.9703, 0.9132, 0.967, 0.4403, 0.967, 0.4403, 0.9703, 0.9132, 0.9685, 0.9132, 0.9587, 0.4403, 0.9601, 0.9132, 0.9559, 0.4403, 0.9559, 0.4403, 0.9601, 0.9132, 0.9574, 0.9132, 0.1221, 0.967, 0.1207, 0.4941, 0.1248, 0.967, 0.1248, 0.967, 0.1207, 0.4941, 0.1234, 0.4941, 0.9786, 0.9132, 0.9801, 0.4403, 0.9798, 0.9132, 0.9798, 0.9132, 0.9801, 0.4403, 0.9813, 0.4403, 0.3579, 0.9197, 0.3565, 0.4468, 0.3609, 0.9196, 0.3609, 0.9196, 0.3565, 0.4468, 0.3594, 0.4467, 0.3548, 0.9197, 0.3533, 0.4468, 0.3579, 0.9197, 0.3579, 0.9197, 0.3533, 0.4468, 0.3565, 0.4468, 0.6586, 0.9046, 0.6587, 0.8811, 0.663, 0.9047, 0.663, 0.9047, 0.6587, 0.8811, 0.6631, 0.8811, 0.8634, 0.009431, 0.8614, 0.009424, 0.8634, 0.005026, 0.8634, 0.005026, 0.8614, 0.009424, 0.8614, 0.00502, 0.69, 0.9047, 0.6899, 0.8811, 0.6944, 0.9046, 0.6944, 0.9046, 0.6899, 0.8811, 0.6943, 0.8811, 0.8653, 0.004405, 0.8633, 0.004411, 0.8653, 4.482e-08, 0.8653, 4.482e-08, 0.8633, 0.004411, 0.8633, 6.23e-06, 0.8888, 0.02354, 0.8889, 3.433e-05, 0.8932, 0.02355, 0.8932, 0.02355, 0.8889, 3.433e-05, 0.8933, 4.773e-05, 0.8695, 0.2361, 0.8715, 0.2361, 0.8695, 0.2405, 0.8695, 0.2405, 0.8715, 0.2361, 0.8715, 0.2405, 0.7513, 0.9047, 0.7512, 0.8811, 0.7557, 0.9046, 0.7557, 0.9046, 0.7512, 0.8811, 0.7556, 0.8811, 0.8776, 0.2405, 0.8756, 0.2405, 0.8776, 0.2361, 0.8776, 0.2361, 0.8756, 0.2405, 0.8756, 0.2361, 0.4071, 0.8978, 0.4071, 0.8743, 0.4115, 0.8978, 0.4115, 0.8978, 0.4071, 0.8743, 0.4115, 0.8743, 0.5695, 0.8849, 0.5715, 0.8849, 0.5695, 0.8893, 0.5695, 0.8893, 0.5715, 0.8849, 0.5715, 0.8893, 0.8592, 0.4402, 0.8572, 0.4402, 0.8592, 0.4358, 0.8592, 0.4358, 0.8572, 0.4402, 0.8572, 0.4358, 0.7423, 0.9047, 0.7422, 0.8811, 0.7467, 0.9046, 0.7467, 0.9046, 0.7422, 0.8811, 0.7466, 0.8811, 0.8807, 0.2336, 0.8787, 0.2336, 0.8807, 0.2292, 0.8807, 0.2292, 0.8787, 0.2336, 0.8787, 0.2292, 0.7646, 0.9046, 0.7647, 0.8811, 0.769, 0.9047, 0.769, 0.9047, 0.7647, 0.8811, 0.7691, 0.8811, 0.4556, 0.8849, 0.4576, 0.8849, 0.4556, 0.8893, 0.4556, 0.8893, 0.4576, 0.8849, 0.4576, 0.8893, 0.7557, 0.9047, 0.7557, 0.8811, 0.7602, 0.9046, 0.7602, 0.9046, 0.7557, 0.8811, 0.7601, 0.8811, 0.8735, 0.01499, 0.8755, 0.01058, 0.8755, 0.01499, 0.8888, 0.04706, 0.8889, 0.02355, 0.8932, 0.04707, 0.8932, 0.04707, 0.8889, 0.02355, 0.8933, 0.02357, 0.4535, 0.8849, 0.4556, 0.8849, 0.4535, 0.8893, 0.4535, 0.8893, 0.4556, 0.8849, 0.4555, 0.8893, 0.681, 0.9047, 0.681, 0.8811, 0.6854, 0.9046, 0.6854, 0.9046, 0.681, 0.8811, 0.6854, 0.8811, 0.8467, 0.233, 0.8466, 0.2081, 0.8633, 0.2222, 0.8633, 0.2222, 0.8466, 0.2081, 0.8665, 0.208, 0.8633, 0.2222, 0.8665, 0.208, 0.8665, 0.2222, 0.8623, 0.2263, 0.8467, 0.233, 0.8633, 0.2222, 0.8623, 0.2263, 0.8633, 0.2222, 0.8633, 0.2263, 0.8169, 0.8811, 0.817, 0.9022, 0.8027, 0.8812, 0.8027, 0.8812, 0.817, 0.9022, 0.8028, 0.9023, 0.6142, 0.8928, 0.6156, 0.4467, 0.6183, 0.8928, 0.6183, 0.8928, 0.6156, 0.4467, 0.6197, 0.4467, 0.9731, 0.8864, 0.9745, 0.4403, 0.9746, 0.8864, 0.9746, 0.8864, 0.9745, 0.4403, 0.976, 0.4403, 0.1641, 0.9402, 0.1655, 0.4941, 0.1664, 0.9402, 0.9873, 0.4403, 0.9887, 0.8864, 0.9863, 0.4403, 0.9863, 0.4403, 0.9887, 0.8864, 0.9877, 0.8864, 0.6989, 0.9046, 0.6989, 0.8811, 0.7033, 0.9047, 0.7033, 0.9047, 0.6989, 0.8811, 0.7034, 0.8811, 0.8755, 0.01058, 0.8735, 0.01058, 0.8755, 0.006179, 0.8755, 0.006179, 0.8735, 0.01058, 0.8735, 0.006173, 0.7244, 0.9047, 0.7243, 0.8811, 0.7288, 0.9046, 0.7288, 0.9046, 0.7243, 0.8811, 0.7287, 0.8811, 0.8735, 0.2361, 0.8756, 0.2361, 0.8735, 0.2405, 0.8735, 0.2405, 0.8756, 0.2361, 0.8755, 0.2405, 0.605, 0.9054, 0.6049, 0.8849, 0.6094, 0.9054, 0.6094, 0.9054, 0.6049, 0.8849, 0.6093, 0.8849, 0.4153, 0.9072, 0.4153, 0.8849, 0.4197, 0.9072, 0.4197, 0.9072, 0.4153, 0.8849, 0.4198, 0.8849, 0.8616, 0.4312, 0.8616, 0.4357, 0.8572, 0.4313, 0.8572, 0.4313, 0.8616, 0.4357, 0.8572, 0.4358, 0.9217, 4.393e-05, 0.9213, 0.1534, 0.9173, 3.057e-05, 0.9173, 3.057e-05, 0.9213, 0.1534, 0.9168, 0.1534, 0.7288, 0.9046, 0.7289, 0.8811, 0.7332, 0.9047, 0.7332, 0.9047, 0.7289, 0.8811, 0.7333, 0.8811, 0.8592, 0.4358, 0.8612, 0.4358, 0.8592, 0.4402, 0.8592, 0.4402, 0.8612, 0.4358, 0.8613, 0.4402, 0.1374, 0.7021, 0.1516, 0.7006, 0.1516, 0.7021, 0.1516, 0.7006, 0.1557, 0.6996, 0.1557, 0.7007, 0.1522, 0.4956, 0.1381, 0.4941, 0.1523, 0.4941, 0.1564, 0.4966, 0.1522, 0.4956, 0.1564, 0.4956, 0.1374, 0.7021, 0.1381, 0.4941, 0.1516, 0.7006, 0.1516, 0.7006, 0.1381, 0.4941, 0.1522, 0.4956, 0.1516, 0.7006, 0.1522, 0.4956, 0.1557, 0.6996, 0.1557, 0.6996, 0.1522, 0.4956, 0.1564, 0.4966, 0.1557, 0.6996, 0.1564, 0.4966, 0.158, 0.6996, 0.158, 0.6996, 0.1564, 0.4966, 0.1586, 0.4966, 0.175, 0.9402, 0.1736, 0.4941, 0.1892, 0.9402, 0.1892, 0.9402, 0.1736, 0.4941, 0.1878, 0.4941, 0.8261, 0.208, 0.8403, 0.2065, 0.8403, 0.208, 0.8403, 0.2065, 0.8444, 0.2055, 0.8444, 0.2065, 0.8396, 0.001456, 0.8255, 4.298e-05, 0.8396, 0.0, 0.8438, 0.002461, 0.8396, 0.001456, 0.8438, 0.001444, 0.8261, 0.208, 0.8255, 4.298e-05, 0.8403, 0.2065, 0.8403, 0.2065, 0.8255, 4.298e-05, 0.8396, 0.001456, 0.8403, 0.2065, 0.8396, 0.001456, 0.8444, 0.2055, 0.8444, 0.2055, 0.8396, 0.001456, 0.8438, 0.002461, 0.8444, 0.2055, 0.8438, 0.002461, 0.8466, 0.2055, 0.8466, 0.2055, 0.8438, 0.002461, 0.846, 0.002454, 0.3273, 0.8928, 0.3287, 0.4467, 0.3415, 0.8929, 0.3415, 0.8929, 0.3287, 0.4467, 0.3429, 0.4468, 0.9703, 0.8864, 0.9717, 0.4403, 0.9718, 0.8864, 0.16, 0.9402, 0.1586, 0.4941, 0.1641, 0.9402, 0.1641, 0.9402, 0.1586, 0.4941, 0.1627, 0.4941, 0.2073, 0.4467, 0.206, 0.0006381, 0.4153, 0.4461, 0.4153, 0.4461, 0.206, 0.0006381, 0.4139, 0.0, 0.6183, 0.0, 0.6197, 0.4461, 0.4153, 0.0006227, 0.4153, 0.0006227, 0.6197, 0.4461, 0.4166, 0.4467, 0.8241, 0.0, 0.8255, 0.4397, 0.6197, 0.000627, 0.6197, 0.000627, 0.8255, 0.4397, 0.621, 0.4403, 0.9162, 0.4403, 0.9119, 0.4403, 0.9167, 0.2684, 0.9167, 0.2684, 0.9119, 0.4403, 0.9125, 0.2684, 0.8472, 0.4077, 0.8466, 0.2359, 0.8552, 0.4077, 0.8552, 0.4077, 0.8466, 0.2359, 0.8547, 0.2358, 0.4284, 0.8914, 0.4326, 0.8922, 0.4296, 0.8998, 0.4296, 0.8998, 0.4326, 0.8922, 0.4338, 0.9006, 0.5782, 0.8849, 0.5798, 0.8849, 0.5783, 0.8915, 0.5783, 0.8915, 0.5798, 0.8849, 0.5798, 0.8995, 0.5783, 0.8915, 0.5798, 0.8995, 0.5756, 0.8996, 0.3906, 0.6514, 0.3901, 0.8232, 0.3826, 0.6513, 0.3826, 0.6513, 0.3901, 0.8232, 0.3821, 0.8232, 0.3973, 0.6514, 0.3968, 0.8232, 0.3906, 0.6514, 0.3906, 0.6514, 0.3968, 0.8232, 0.3901, 0.8232, 0.9072, 4.357e-05, 0.9114, 3.057e-05, 0.9077, 0.1719, 0.9077, 0.1719, 0.9114, 3.057e-05, 0.9119, 0.1719, 0.8552, 0.4077, 0.8547, 0.2358, 0.8619, 0.4076, 0.8619, 0.4076, 0.8547, 0.2358, 0.8614, 0.2358, 0.1586, 0.7021, 0.1581, 0.874, 0.1439, 0.7021, 0.1439, 0.7021, 0.1581, 0.874, 0.1434, 0.8739, 0.3973, 0.6513, 0.3988, 0.6513, 0.3978, 0.8232, 0.3978, 0.8232, 0.3988, 0.6513, 0.3993, 0.8232, 0.00186, 0.6989, 0.001266, 0.8949, 0.0005945, 0.6989, 0.0005945, 0.6989, 0.001266, 0.8949, 0.0, 0.8949, 0.9172, 0.4403, 0.9167, 0.2749, 0.9216, 0.4403, 0.9216, 0.4403, 0.9167, 0.2749, 0.9211, 0.2748, 0.9168, 4.393e-05, 0.9163, 0.1655, 0.9124, 3.057e-05, 0.9124, 3.057e-05, 0.9163, 0.1655, 0.9119, 0.1654, 0.4153, 0.4473, 0.608, 0.4467, 0.5944, 0.4582, 0.5944, 0.4582, 0.608, 0.4467, 0.6094, 0.8843, 0.5944, 0.4582, 0.6094, 0.8843, 0.5957, 0.8729, 0.5957, 0.8729, 0.6094, 0.8843, 0.4166, 0.8849, 0.4166, 0.8849, 0.4153, 0.4473, 0.4303, 0.8734, 0.4303, 0.8734, 0.4153, 0.4473, 0.429, 0.4587, 0.429, 0.4587, 0.4153, 0.4473, 0.5944, 0.4582, 0.003479, 0.7005, 0.002895, 0.8933, 0.00186, 0.6989, 0.00186, 0.6989, 0.002895, 0.8933, 0.001266, 0.8949, 0.8894, 0.2684, 0.8888, 0.07244, 0.8907, 0.2684, 0.8907, 0.2684, 0.8888, 0.07244, 0.8901, 0.07244, 0.902, 0.4403, 0.9033, 3.039e-05, 0.9032, 0.4403, 0.9032, 0.4403, 0.9033, 3.039e-05, 0.9046, 3.428e-05, 0.004982, 0.7005, 0.004397, 0.8933, 0.003479, 0.7005, 0.003479, 0.7005, 0.004397, 0.8933, 0.002895, 0.8933, 0.8963, 0.4403, 0.8976, 0.002713, 0.8978, 0.4403, 0.8978, 0.4403, 0.8976, 0.002713, 0.8991, 0.002717, 0.8859, 0.4389, 0.8872, 0.001371, 0.8875, 0.4403, 0.8875, 0.4403, 0.8872, 0.001371, 0.8888, 3.433e-05, 0.8624, 0.208, 0.8619, 0.03617, 0.8771, 0.208, 0.8771, 0.208, 0.8619, 0.03617, 0.8766, 0.03613, 0.9119, 0.2684, 0.9072, 0.4403, 0.9077, 0.2684, 0.8888, 0.2684, 0.8957, 0.2684, 0.8893, 0.4403, 0.8893, 0.4403, 0.8957, 0.2684, 0.8963, 0.4402, 0.4153, 0.6514, 0.4148, 0.8232, 0.4086, 0.6514, 0.4086, 0.6514, 0.4148, 0.8232, 0.4081, 0.8232, 0.4086, 0.6514, 0.4081, 0.8232, 0.4006, 0.6513, 0.4006, 0.6513, 0.4081, 0.8232, 0.4, 0.8232, 0.8734, 0.0002913, 0.8735, 0.006959, 0.8665, 0.0003125, 0.8665, 0.0003125, 0.8735, 0.006959, 0.8708, 0.01498, 0.8665, 0.0003125, 0.8708, 0.01498, 0.8665, 0.01499, 0.5966, 0.8922, 0.5995, 0.8998, 0.5954, 0.9006, 0.5995, 0.8849, 0.5966, 0.8922, 0.5954, 0.8856, 0.5966, 0.8922, 0.5995, 0.8849, 0.6007, 0.8914, 0.5966, 0.8922, 0.6007, 0.8914, 0.5995, 0.8998, 0.7243, 0.8958, 0.7201, 0.8958, 0.7243, 0.8812, 0.7243, 0.8812, 0.7201, 0.8958, 0.7174, 0.8878, 0.7243, 0.8812, 0.7174, 0.8878, 0.7174, 0.8811, 0.007596, 0.9037, 0.006977, 0.6992, 0.1207, 0.9033, 0.1207, 0.9033, 0.006977, 0.6992, 0.1201, 0.6989, 0.206, 0.0006271, 0.2044, 0.4941, 0.001514, 0.0, 0.001514, 0.0, 0.2044, 0.4941, 0.0, 0.4935, 0.1207, 0.4945, 0.1201, 0.6989, 0.0006202, 0.4941, 0.0006202, 0.4941, 0.1201, 0.6989, 0.0, 0.6985, 0.3609, 0.4469, 0.4147, 0.4467, 0.3615, 0.6513, 0.3615, 0.6513, 0.4147, 0.4467, 0.4153, 0.6512, 0.8688, 0.2358, 0.8695, 0.4402, 0.8619, 0.2358, 0.8619, 0.2358, 0.8695, 0.4402, 0.8625, 0.4403, 0.8183, 0.4403, 0.824, 0.88, 0.817, 0.88, 0.8183, 0.4403, 0.9384, 0.4407, 0.824, 0.88, 0.824, 0.88, 0.9384, 0.4407, 0.9368, 0.9341, 0.824, 0.88, 0.9368, 0.9341, 0.8238, 0.9338, 0.3204, 0.8864, 0.326, 0.4467, 0.3273, 0.8864, 0.2075, 0.9406, 0.3204, 0.8864, 0.3205, 0.9402, 0.3204, 0.8864, 0.2075, 0.9406, 0.206, 0.4471, 0.3204, 0.8864, 0.206, 0.4471, 0.326, 0.4467, 0.9955, 0.9132, 0.997, 0.4403, 0.9963, 0.9132, 0.9963, 0.9132, 0.997, 0.4403, 0.9978, 0.4403, 0.9813, 0.9132, 0.9827, 0.4403, 0.9823, 0.9132, 0.9823, 0.9132, 0.9827, 0.4403, 0.9838, 0.4403, 0.9615, 0.8864, 0.9601, 0.4403, 0.9637, 0.8864, 0.9637, 0.8864, 0.9601, 0.4403, 0.9624, 0.4403, 0.857, 0.009363, 0.857, 0.004826, 0.8614, 0.009431, 0.8614, 0.009431, 0.857, 0.004826, 0.8614, 0.004894, 0.4242, 0.8849, 0.4242, 0.9054, 0.4198, 0.8849, 0.4198, 0.8849, 0.4242, 0.9054, 0.4198, 0.9054, 0.9887, 0.8864, 0.9901, 0.4403, 0.9897, 0.8864, 0.9897, 0.8864, 0.9901, 0.4403, 0.9911, 0.4403, 0.8859, 0.001381, 0.8845, 0.4389, 0.8843, 3.429e-05, 0.8843, 3.429e-05, 0.8845, 0.4389, 0.8829, 0.4403, 0.9058, 3.057e-05, 0.9072, 0.4403, 0.9046, 3.445e-05, 0.9046, 3.445e-05, 0.9072, 0.4403, 0.9059, 0.4403, 0.621, 0.4403, 0.635, 0.8678, 0.6197, 0.8805, 0.6197, 0.8805, 0.635, 0.8678, 0.8004, 0.8684, 0.6197, 0.8805, 0.8004, 0.8684, 0.8156, 0.8811, 0.8156, 0.8811, 0.8004, 0.8684, 0.8017, 0.4536, 0.8156, 0.8811, 0.8017, 0.4536, 0.817, 0.4409, 0.8017, 0.4536, 0.621, 0.4403, 0.817, 0.4409, 0.621, 0.4403, 0.8017, 0.4536, 0.6363, 0.4531, 0.621, 0.4403, 0.6363, 0.4531, 0.635, 0.8678, 0.1724, 0.4941, 0.1736, 0.9089, 0.168, 0.4941, 0.168, 0.4941, 0.1736, 0.9089, 0.1692, 0.9089, 0.7123, 0.9035, 0.7124, 0.8811, 0.7167, 0.9035, 0.7167, 0.9035, 0.7124, 0.8811, 0.7168, 0.8811, 0.8923, 0.2668, 0.8917, 0.07404, 0.8938, 0.2668, 0.8907, 0.2684, 0.8901, 0.07244, 0.8923, 0.2668, 0.8923, 0.2668, 0.8901, 0.07244, 0.8917, 0.07404, 0.9006, 0.002713, 0.902, 0.4403, 0.8991, 0.002717, 0.8991, 0.002717, 0.902, 0.4403, 0.9005, 0.4403, 0.9772, 0.4403, 0.9786, 0.9132, 0.976, 0.4403, 0.976, 0.4403, 0.9786, 0.9132, 0.9774, 0.9132, 0.2018, 0.967, 0.2032, 0.4941, 0.2045, 0.967, 0.2045, 0.967, 0.2032, 0.4941, 0.206, 0.4941, 0.1987, 0.967, 0.2001, 0.4941, 0.2018, 0.967, 0.2018, 0.967, 0.2001, 0.4941, 0.2032, 0.4941, 0.1892, 0.967, 0.1906, 0.4941, 0.1987, 0.967, 0.1987, 0.967, 0.1906, 0.4941, 0.2001, 0.4941, 0.9933, 0.9132, 0.9948, 0.4403, 0.9941, 0.9132, 0.9941, 0.9132, 0.9948, 0.4403, 0.9955, 0.4403, 0.405, 0.8811, 0.4045, 0.8775, 0.4053, 0.878, 0.405, 0.8753, 0.4068, 0.8743, 0.4062, 0.8751, 0.4062, 0.8751, 0.4068, 0.8743, 0.4071, 0.8761, 0.4062, 0.8751, 0.4071, 0.8761, 0.4063, 0.8762, 0.4054, 0.8907, 0.405, 0.8811, 0.4062, 0.8906, 0.405, 0.8811, 0.4054, 0.8907, 0.4041, 0.8807, 0.405, 0.8811, 0.4041, 0.8807, 0.4045, 0.8775, 0.4053, 0.878, 0.4045, 0.8775, 0.405, 0.8753, 0.405, 0.8753, 0.4045, 0.8775, 0.4041, 0.8746, 0.405, 0.8753, 0.4041, 0.8746, 0.4068, 0.8743, 0.9849, 0.4403, 0.9863, 0.9132, 0.9838, 0.4403, 0.9838, 0.4403, 0.9863, 0.9132, 0.9852, 0.9132, 0.9933, 0.4403, 0.9919, 0.9132, 0.9925, 0.4403, 0.9925, 0.4403, 0.9919, 0.9132, 0.9911, 0.9132, 0.8941, 0.05581, 0.8937, 0.05219, 0.8945, 0.05262, 0.8942, 0.04992, 0.896, 0.04892, 0.8954, 0.04977, 0.8954, 0.04977, 0.896, 0.04892, 0.8963, 0.05074, 0.8954, 0.04977, 0.8963, 0.05074, 0.8955, 0.05084, 0.8946, 0.06532, 0.8941, 0.05581, 0.8954, 0.06522, 0.8941, 0.05581, 0.8946, 0.06532, 0.8933, 0.05537, 0.8941, 0.05581, 0.8933, 0.05537, 0.8937, 0.05219, 0.8945, 0.05262, 0.8937, 0.05219, 0.8942, 0.04992, 0.8942, 0.04992, 0.8937, 0.05219, 0.8933, 0.04928, 0.8942, 0.04992, 0.8933, 0.04928, 0.896, 0.04892, 0.3448, 0.9197, 0.3433, 0.4468, 0.3548, 0.9197, 0.3548, 0.9197, 0.3433, 0.4468, 0.3533, 0.4468, 0.407, 0.8531, 0.4071, 0.8742, 0.4038, 0.8531, 0.4038, 0.8531, 0.4071, 0.8742, 0.4039, 0.8743, 0.4032, 0.8482, 0.3821, 0.8482, 0.4032, 0.8233, 0.4032, 0.8233, 0.3821, 0.8482, 0.3821, 0.8232, 0.1433, 0.7232, 0.1434, 0.7443, 0.1423, 0.7232, 0.1423, 0.7232, 0.1434, 0.7443, 0.1424, 0.7443, 0.4284, 0.906, 0.4242, 0.8849, 0.4283, 0.8849, 0.382, 0.8809, 0.3821, 0.902, 0.3664, 0.8809, 0.3664, 0.8809, 0.3821, 0.902, 0.3665, 0.902, 0.8666, 0.03613, 0.8665, 0.01502, 0.8732, 0.03611, 0.8732, 0.03611, 0.8665, 0.01502, 0.8732, 0.01499, 0.8466, 0.233, 0.8255, 0.233, 0.8466, 0.208, 0.8466, 0.208, 0.8255, 0.233, 0.8255, 0.2081, 0.4032, 0.8591, 0.4032, 0.8733, 0.4, 0.8591, 0.4, 0.8591, 0.4032, 0.8733, 0.3834, 0.8732, 0.4, 0.8591, 0.3834, 0.8732, 0.3834, 0.8482, 0.4, 0.855, 0.4, 0.8591, 0.399, 0.855, 0.399, 0.855, 0.4, 0.8591, 0.3834, 0.8482, 0.399, 0.855, 0.3834, 0.8482, 0.399, 0.8483, 0.3623, 0.8809, 0.3622, 0.8559, 0.3788, 0.87, 0.3788, 0.87, 0.3622, 0.8559, 0.382, 0.8558, 0.3788, 0.87, 0.382, 0.8558, 0.3821, 0.87, 0.3778, 0.8808, 0.3623, 0.8809, 0.3778, 0.8742, 0.3778, 0.8742, 0.3623, 0.8809, 0.3788, 0.87, 0.3778, 0.8742, 0.3788, 0.87, 0.3788, 0.8742, 0.3834, 0.8944, 0.3834, 0.8733, 0.4032, 0.8944, 0.4032, 0.8944, 0.3834, 0.8733, 0.4033, 0.8733, 0.6766, 0.9047, 0.6765, 0.8811, 0.681, 0.9046, 0.681, 0.9046, 0.6765, 0.8811, 0.6809, 0.8811, 0.8686, 0.2292, 0.8706, 0.2292, 0.8685, 0.2336, 0.8685, 0.2336, 0.8706, 0.2292, 0.8706, 0.2336, 0.7736, 0.9046, 0.7737, 0.8811, 0.778, 0.9047, 0.778, 0.9047, 0.7737, 0.8811, 0.7781, 0.8811, 0.8634, 0.005026, 0.8654, 0.00502, 0.8634, 0.009431, 0.6945, 0.9047, 0.6944, 0.8811, 0.6989, 0.9046, 0.6989, 0.9046, 0.6944, 0.8811, 0.6988, 0.8811, 0.8807, 0.2292, 0.8827, 0.2292, 0.8807, 0.2336, 0.8807, 0.2336, 0.8827, 0.2292, 0.8827, 0.2336, 0.6675, 0.9046, 0.6676, 0.8811, 0.6719, 0.9047, 0.6719, 0.9047, 0.6676, 0.8811, 0.672, 0.8811, 0.8796, 0.2405, 0.8776, 0.2405, 0.8796, 0.2361, 0.8796, 0.2361, 0.8776, 0.2405, 0.8776, 0.2361, 0.8888, 0.07243, 0.8889, 0.04892, 0.8932, 0.07244, 0.8932, 0.07244, 0.8889, 0.04892, 0.8933, 0.04894, 0.8767, 0.2292, 0.8787, 0.2292, 0.8767, 0.2336, 0.8767, 0.2336, 0.8787, 0.2292, 0.8787, 0.2336, 0.5953, 0.8988, 0.5902, 0.8988, 0.5954, 0.8865, 0.5954, 0.8865, 0.5902, 0.8988, 0.5902, 0.8865, 0.8518, 0.001596, 0.8518, 1.584e-05, 0.8569, 0.00158, 0.8518, 0.005694, 0.857, 0.007256, 0.8518, 0.007272, 0.4441, 0.8988, 0.439, 0.8988, 0.439, 0.8971, 0.4441, 0.8988, 0.439, 0.8971, 0.4441, 0.8971, 0.8569, 0.00158, 0.8518, 1.584e-05, 0.8569, 4.482e-08, 0.5902, 0.8849, 0.5954, 0.8849, 0.5954, 0.8865, 0.5902, 0.8849, 0.5954, 0.8865, 0.5902, 0.8865, 0.8518, 0.001596, 0.8569, 0.00158, 0.8518, 0.003644, 0.8518, 0.003644, 0.8569, 0.00158, 0.8569, 0.003628, 0.8518, 0.003644, 0.8569, 0.003628, 0.8518, 0.005694, 0.8518, 0.005694, 0.8569, 0.003628, 0.857, 0.005678, 0.8518, 0.005694, 0.857, 0.005678, 0.857, 0.007256, 0.9637, 0.9132, 0.9652, 0.4403, 0.9656, 0.9132, 0.9656, 0.9132, 0.9652, 0.4403, 0.967, 0.4403, 0.6121, 0.4467, 0.6136, 0.9196, 0.6094, 0.4467, 0.6094, 0.4467, 0.6136, 0.9196, 0.6108, 0.9196, 0.9398, 0.9133, 0.9384, 0.4404, 0.9427, 0.9133, 0.9427, 0.9133, 0.9384, 0.4404, 0.9413, 0.4403, 0.9427, 0.9133, 0.9413, 0.4403, 0.9459, 0.9132, 0.9459, 0.9132, 0.9413, 0.4403, 0.9444, 0.4403, 0.9459, 0.9132, 0.9444, 0.4403, 0.9559, 0.9132, 0.9559, 0.9132, 0.9444, 0.4403, 0.9545, 0.4403, 0.4145, 0.8888, 0.4136, 0.8898, 0.4137, 0.8887, 0.4136, 0.8744, 0.4124, 0.8838, 0.4128, 0.8743, 0.4128, 0.8743, 0.4124, 0.8838, 0.4116, 0.8842, 0.4136, 0.8898, 0.4143, 0.8907, 0.4115, 0.8903, 0.4136, 0.8898, 0.4115, 0.8903, 0.4124, 0.8897, 0.4124, 0.8897, 0.4115, 0.8903, 0.4119, 0.8874, 0.4116, 0.8842, 0.4124, 0.8838, 0.4119, 0.8874, 0.4119, 0.8874, 0.4124, 0.8838, 0.4128, 0.887, 0.4119, 0.8874, 0.4128, 0.887, 0.4124, 0.8897, 0.7873, 0.8863, 0.7886, 0.8844, 0.7904, 0.8965, 0.7781, 0.8966, 0.7842, 0.8877, 0.7904, 0.8965, 0.7904, 0.8965, 0.7842, 0.8877, 0.786, 0.8873, 0.786, 0.8873, 0.7873, 0.8863, 0.7904, 0.8965, 0.7859, 0.8823, 0.7862, 0.8816, 0.7872, 0.8833, 0.7811, 0.8833, 0.7807, 0.8848, 0.7798, 0.8844, 0.7798, 0.8844, 0.7807, 0.8848, 0.7811, 0.8863, 0.7798, 0.8844, 0.7811, 0.8863, 0.7781, 0.8966, 0.7781, 0.8966, 0.7811, 0.8863, 0.7824, 0.8874, 0.7781, 0.8966, 0.7824, 0.8874, 0.7842, 0.8877, 0.7862, 0.8816, 0.7878, 0.8827, 0.7872, 0.8833, 0.7872, 0.8833, 0.7878, 0.8827, 0.7886, 0.8844, 0.7872, 0.8833, 0.7886, 0.8844, 0.7877, 0.8848, 0.7886, 0.8844, 0.7873, 0.8863, 0.7877, 0.8848, 0.7859, 0.8823, 0.7842, 0.8819, 0.7842, 0.8811, 0.7842, 0.8811, 0.7842, 0.8819, 0.7824, 0.8823, 0.7842, 0.8811, 0.7824, 0.8823, 0.7821, 0.8816, 0.7821, 0.8816, 0.7824, 0.8823, 0.7811, 0.8833, 0.7821, 0.8816, 0.7811, 0.8833, 0.7806, 0.8827, 0.7806, 0.8827, 0.7811, 0.8833, 0.7798, 0.8844, 0.5799, 0.8849, 0.585, 0.8849, 0.5798, 0.8972, 0.5798, 0.8972, 0.585, 0.8849, 0.585, 0.8972, 0.6197, 0.9023, 0.6197, 0.8812, 0.6339, 0.9022, 0.6339, 0.9022, 0.6197, 0.8812, 0.6338, 0.8811, 0.8732, 0.03612, 0.8733, 0.01501, 0.8765, 0.03613, 0.8765, 0.03613, 0.8733, 0.01501, 0.8765, 0.01502, 0.1417, 0.8739, 0.1374, 0.8739, 0.1422, 0.7021, 0.1422, 0.7021, 0.1374, 0.8739, 0.138, 0.7021, 0.8552, 0.208, 0.8547, 0.03615, 0.8619, 0.208, 0.8619, 0.208, 0.8547, 0.03615, 0.8613, 0.03613, 0.4535, 0.8996, 0.4493, 0.8995, 0.4509, 0.8915, 0.4509, 0.8915, 0.4493, 0.8995, 0.4494, 0.8849, 0.4509, 0.8915, 0.4494, 0.8849, 0.4509, 0.8849, 0.8472, 0.208, 0.8466, 0.03617, 0.8552, 0.208, 0.8552, 0.208, 0.8466, 0.03617, 0.8547, 0.03615, 0.4071, 0.8743, 0.4071, 0.8532, 0.4138, 0.8742, 0.4138, 0.8742, 0.4071, 0.8532, 0.4137, 0.8531, 0.6008, 0.906, 0.6007, 0.8849, 0.6049, 0.906, 0.6049, 0.906, 0.6007, 0.8849, 0.6048, 0.8849, 0.1423, 0.7232, 0.1424, 0.7021, 0.1433, 0.7232, 0.1433, 0.7232, 0.1424, 0.7021, 0.1434, 0.7021, 0.8726, 0.2336, 0.8706, 0.2336, 0.8726, 0.2292, 0.8726, 0.2292, 0.8706, 0.2336, 0.8706, 0.2292, 0.6855, 0.9047, 0.6854, 0.8811, 0.6899, 0.9046, 0.6899, 0.9046, 0.6854, 0.8811, 0.6899, 0.8811, 0.8613, 6.23e-06, 0.8633, 4.482e-08, 0.8613, 0.004411, 0.8613, 0.004411, 0.8633, 4.482e-08, 0.8633, 0.004405, 0.3619, 0.9044, 0.362, 0.8809, 0.3663, 0.9044, 0.3663, 0.9044, 0.362, 0.8809, 0.3664, 0.8809, 0.8726, 0.2292, 0.8746, 0.2292, 0.8726, 0.2336, 0.8726, 0.2336, 0.8746, 0.2292, 0.8746, 0.2336, 0.6721, 0.9047, 0.672, 0.8811, 0.6765, 0.9046, 0.6765, 0.9046, 0.672, 0.8811, 0.6764, 0.8811, 0.4576, 0.8849, 0.4596, 0.8849, 0.4576, 0.8893, 0.4576, 0.8893, 0.4596, 0.8849, 0.4596, 0.8893, 0.7691, 0.9046, 0.7692, 0.8811, 0.7735, 0.9047, 0.7735, 0.9047, 0.7692, 0.8811, 0.7736, 0.8811, 0.5715, 0.8849, 0.5736, 0.8849, 0.5715, 0.8893, 0.5715, 0.8893, 0.5736, 0.8849, 0.5735, 0.8893, 0.7468, 0.9047, 0.7467, 0.8811, 0.7512, 0.9046, 0.7512, 0.9046, 0.7467, 0.8811, 0.7511, 0.8811, 0.934, 0.4403, 0.9327, 0.02554, 0.9384, 0.4403, 0.9384, 0.4403, 0.9327, 0.02554, 0.9371, 0.02553, 0.7996, 0.8914, 0.8009, 0.8934, 0.8001, 0.8929, 0.7996, 0.8944, 0.7986, 0.8962, 0.7983, 0.8955, 0.7983, 0.8955, 0.7986, 0.8962, 0.7965, 0.8966, 0.7983, 0.8955, 0.7965, 0.8966, 0.7965, 0.8958, 0.7965, 0.89, 0.7948, 0.8904, 0.7904, 0.8811, 0.7904, 0.8811, 0.7948, 0.8904, 0.7935, 0.8914, 0.7904, 0.8811, 0.7935, 0.8914, 0.7922, 0.8933, 0.7922, 0.8933, 0.7935, 0.8914, 0.793, 0.8929, 0.7922, 0.8933, 0.793, 0.8929, 0.7935, 0.8944, 0.7996, 0.8914, 0.8027, 0.8812, 0.8009, 0.8934, 0.8001, 0.8929, 0.8009, 0.8934, 0.7996, 0.8944, 0.7996, 0.8944, 0.8009, 0.8934, 0.8002, 0.895, 0.7996, 0.8944, 0.8002, 0.895, 0.7986, 0.8962, 0.7965, 0.8958, 0.7965, 0.8966, 0.7948, 0.8954, 0.7948, 0.8954, 0.7965, 0.8966, 0.7945, 0.8961, 0.7948, 0.8954, 0.7945, 0.8961, 0.7935, 0.8944, 0.7935, 0.8944, 0.7945, 0.8961, 0.7929, 0.895, 0.7935, 0.8944, 0.7929, 0.895, 0.7922, 0.8933, 0.8466, 0.001596, 0.8466, 1.575e-05, 0.8518, 0.00158, 0.8466, 0.005694, 0.8518, 0.007256, 0.8467, 0.007272, 0.5901, 0.8988, 0.585, 0.8988, 0.585, 0.8971, 0.5901, 0.8988, 0.585, 0.8971, 0.5901, 0.8971, 0.8518, 0.00158, 0.8466, 1.575e-05, 0.8518, 0.0, 0.439, 0.8988, 0.4338, 0.8988, 0.4338, 0.8971, 0.8466, 0.001596, 0.8518, 0.00158, 0.8466, 0.003644, 0.8466, 0.003644, 0.8518, 0.003628, 0.8466, 0.005694, 0.8466, 0.005694, 0.8518, 0.003628, 0.8518, 0.005678, 0.8466, 0.005694, 0.8518, 0.005678, 0.8518, 0.007256, 0.4338, 0.8849, 0.4389, 0.8849, 0.4338, 0.8971, 0.4338, 0.8971, 0.4389, 0.8849, 0.4389, 0.8971, 0.6503, 0.8816, 0.648, 0.8844, 0.6487, 0.8827, 0.6503, 0.8816, 0.6524, 0.8811, 0.648, 0.8844, 0.648, 0.8844, 0.6524, 0.8811, 0.6568, 0.8844, 0.648, 0.8844, 0.6568, 0.8844, 0.6462, 0.8966, 0.6462, 0.8966, 0.6568, 0.8844, 0.6586, 0.8965, 0.656, 0.8827, 0.6568, 0.8844, 0.6544, 0.8816, 0.6544, 0.8816, 0.6568, 0.8844, 0.6524, 0.8811, 0.5901, 0.8971, 0.585, 0.8971, 0.5902, 0.8849, 0.5902, 0.8849, 0.585, 0.8971, 0.585, 0.8849, 0.6421, 0.8962, 0.6444, 0.8934, 0.6437, 0.895, 0.6339, 0.8811, 0.6462, 0.8812, 0.6357, 0.8933, 0.6357, 0.8933, 0.6462, 0.8812, 0.6444, 0.8934, 0.6357, 0.8933, 0.6444, 0.8934, 0.64, 0.8966, 0.6444, 0.8934, 0.6421, 0.8962, 0.64, 0.8966, 0.6364, 0.895, 0.6357, 0.8933, 0.638, 0.8961, 0.638, 0.8961, 0.6357, 0.8933, 0.64, 0.8966, 0.4441, 0.8849, 0.439, 0.8971, 0.439, 0.8849, 0.4442, 0.8849, 0.4493, 0.8849, 0.4441, 0.8972, 0.4441, 0.8972, 0.4493, 0.8849, 0.4493, 0.8972, 0.8768, 0.4403, 0.8762, 0.2405, 0.8781, 0.4403, 0.8781, 0.4403, 0.8762, 0.2405, 0.8775, 0.2405, 0.8781, 0.4403, 0.8775, 0.2405, 0.8799, 0.4403, 0.8799, 0.4403, 0.8775, 0.2405, 0.8792, 0.2405, 0.8799, 0.4403, 0.8792, 0.2405, 0.8816, 0.4402, 0.8816, 0.4402, 0.8792, 0.2405, 0.881, 0.2405, 0.8816, 0.4402, 0.881, 0.2405, 0.8829, 0.4402, 0.8829, 0.4402, 0.881, 0.2405, 0.8823, 0.2405, 0.9245, 0.2405, 0.9251, 0.4403, 0.9231, 0.2405, 0.9231, 0.2405, 0.9251, 0.4403, 0.9237, 0.4403, 0.9231, 0.2405, 0.9237, 0.4403, 0.9216, 0.2405, 0.9216, 0.2405, 0.9237, 0.4403, 0.9222, 0.4403, 0.8701, 0.4403, 0.8695, 0.2405, 0.8714, 0.4403, 0.8731, 0.4403, 0.8708, 0.2405, 0.8725, 0.2405, 0.8731, 0.4403, 0.8725, 0.2405, 0.8749, 0.4402, 0.8749, 0.4402, 0.8725, 0.2405, 0.8743, 0.2405, 0.8749, 0.4402, 0.8743, 0.2405, 0.8762, 0.4402, 0.8762, 0.4402, 0.8743, 0.2405, 0.8756, 0.2405, 0.9247, 3.057e-05, 0.9253, 0.1998, 0.9232, 3.502e-05, 0.9232, 3.502e-05, 0.9253, 0.1998, 0.9238, 0.1998, 0.9238, 0.1998, 0.9217, 3.954e-05, 0.9232, 3.502e-05, 0.9217, 3.954e-05, 0.9238, 0.1998, 0.9223, 0.1998])
me_36_in_refrigerator.materials.append(mat_chrome)
me_36_in_refrigerator.materials.append(mat_chrome)
me_36_in_refrigerator.use_remesh_preserve_volume = False
me_36_in_refrigerator.use_remesh_preserve_attributes = False
me_36_in_refrigerator.use_mirror_vertex_groups = False
me_36_in_refrigerator.update()

# ---- objects
ob_bpassembly_new_part = bpy.data.objects.new('BPASSEMBLY.New Part', me_base_point)
ob_vpdimz_new_part = bpy.data.objects.new('VPDIMZ.New Part', None)
ob_vpdimy_new_part = bpy.data.objects.new('VPDIMY.New Part', None)
ob_vpdimx_new_part = bpy.data.objects.new('VPDIMX.New Part', None)
ob_cage_new_part_cage = bpy.data.objects.new('CAGE.New Part.CAGE', me_cage)
ob_mesh_new_part_36_in_refrigerator = bpy.data.objects.new('MESH.New Part.36 in Refrigerator', me_36_in_refrigerator)

# ---- transforms, parenting, visibility, modifiers, constraints
ob_bpassembly_new_part.location = (0.0, 0.0, 0.0)
ob_bpassembly_new_part.lineart.crease_threshold = 0.0
ob_vpdimz_new_part.parent = ob_bpassembly_new_part
ob_vpdimz_new_part.location = (0.0, 0.0, 2.134)
ob_vpdimz_new_part.lock_location = (True, True, False)
ob_vpdimz_new_part.empty_display_size = 0.0508
ob_vpdimz_new_part.empty_image_offset = (0.0, 0.0)
ob_vpdimz_new_part.lineart.crease_threshold = 0.0
ob_vpdimy_new_part.parent = ob_bpassembly_new_part
ob_vpdimy_new_part.location = (0.0, -0.6858, 0.0)
ob_vpdimy_new_part.lock_location = (True, False, True)
ob_vpdimy_new_part.empty_display_size = 0.0508
ob_vpdimy_new_part.empty_image_offset = (0.0, 0.0)
ob_vpdimy_new_part.lineart.crease_threshold = 0.0
ob_vpdimx_new_part.parent = ob_bpassembly_new_part
ob_vpdimx_new_part.location = (0.9144, 0.0, 0.0)
ob_vpdimx_new_part.lock_location = (False, True, True)
ob_vpdimx_new_part.empty_display_size = 0.0508
ob_vpdimx_new_part.empty_image_offset = (0.0, 0.0)
ob_vpdimx_new_part.lineart.crease_threshold = 0.0
ob_cage_new_part_cage.parent = ob_bpassembly_new_part
ob_cage_new_part_cage.location = (0.0, 0.0, 0.0)
ob_cage_new_part_cage.lock_location = (True, True, True)
ob_cage_new_part_cage.lock_rotation = (True, True, True)
ob_cage_new_part_cage.visible_camera = False
ob_cage_new_part_cage.visible_diffuse = False
ob_cage_new_part_cage.visible_glossy = False
ob_cage_new_part_cage.visible_transmission = False
ob_cage_new_part_cage.visible_shadow = False
ob_cage_new_part_cage.display_type = 'WIRE'
ob_cage_new_part_cage.lineart.crease_threshold = 0.0
_vg = ob_cage_new_part_cage.vertex_groups.new(name='X Dimension')
_vg = ob_cage_new_part_cage.vertex_groups.new(name='Y Dimension')
_vg = ob_cage_new_part_cage.vertex_groups.new(name='Z Dimension')
_m = ob_cage_new_part_cage.modifiers.new('Hook-VPDIMX.New Group', 'HOOK')
_m.falloff_type = 'INVERSE_SQUARE'
_m.center = (0.6096, 0.2286, 0.009525)
_m.matrix_inverse = ((1.0, 0.0, 0.0, -0.6096), (0.0, 1.0, 0.0, 0.0), (0.0, 0.0, 1.0, 0.0), (0.0, 0.0, 0.0, 1.0))
_m.object = ob_vpdimx_new_part
_m = ob_cage_new_part_cage.modifiers.new('Hook-VPDIMY.New Group', 'HOOK')
_m.falloff_type = 'INVERSE_SQUARE'
_m.center = (0.3048, 0.4572, 0.009525)
_m.matrix_inverse = ((1.0, 0.0, 0.0, 0.0), (0.0, 1.0, 0.0, -0.4572), (0.0, 0.0, 1.0, 0.0), (0.0, 0.0, 0.0, 1.0))
_m.object = ob_vpdimy_new_part
_m = ob_cage_new_part_cage.modifiers.new('Hook-VPDIMZ.New Group', 'HOOK')
_m.falloff_type = 'INVERSE_SQUARE'
_m.center = (0.3048, 0.2286, 0.01905)
_m.matrix_inverse = ((1.0, 0.0, 0.0, 0.0), (0.0, 1.0, 0.0, 0.0), (0.0, 0.0, 1.0, -0.01905), (0.0, 0.0, 0.0, 1.0))
_m.object = ob_vpdimz_new_part
ob_mesh_new_part_36_in_refrigerator.parent = ob_bpassembly_new_part
ob_mesh_new_part_36_in_refrigerator.location = (0.0, 0.0, 0.0)
ob_mesh_new_part_36_in_refrigerator.scale = (0.0254, 0.02511, 0.0254)
ob_mesh_new_part_36_in_refrigerator.lock_location = (True, True, True)
ob_mesh_new_part_36_in_refrigerator.lock_rotation = (True, True, True)
ob_mesh_new_part_36_in_refrigerator.lock_scale = (True, True, True)
ob_mesh_new_part_36_in_refrigerator.lineart.crease_threshold = 0.0
_vg = ob_mesh_new_part_36_in_refrigerator.vertex_groups.new(name='X Dimension')
_vg = ob_mesh_new_part_36_in_refrigerator.vertex_groups.new(name='Y Dimension')
_vg = ob_mesh_new_part_36_in_refrigerator.vertex_groups.new(name='Z Dimension')

# ---- collection membership
col_collection_1.objects.link(ob_bpassembly_new_part)
col_collection_1.objects.link(ob_vpdimz_new_part)
col_collection_1.objects.link(ob_vpdimy_new_part)
col_collection_1.objects.link(ob_vpdimx_new_part)
col_collection_1.objects.link(ob_cage_new_part_cage)
col_collection_1.objects.link(ob_mesh_new_part_36_in_refrigerator)

# ---- scene / render settings (as saved in the file)
scene.frame_start = 1; scene.frame_end = 250; scene.frame_set(1)
scene.render.engine = 'CYCLES'
scene.render.resolution_percentage = 50
scene.render.dither_intensity = 0.0
scene.cycles.use_denoising = False
scene.cycles.samples = 10
scene.cycles.sampling_pattern = 'TABULATED_SOBOL'
scene.cycles.light_sampling_threshold = 0.0
scene.cycles.use_adaptive_sampling = False
scene.cycles.use_light_tree = False
scene.cycles.caustics_reflective = False
scene.cycles.caustics_refractive = False
scene.cycles.blur_glossy = 0.0
scene.cycles.pixel_filter_type = 'GAUSSIAN'
scene.cycles.sample_clamp_indirect = 0.0
scene.view_settings.view_transform = 'Standard'
bpy.context.view_layer.update()

# ---- added for rendering (the .blend has no active camera and no usable light): camera, sun
cam_auto = bpy.data.cameras.new('AutoCamera')
cam_auto.lens = 50.0
cam_auto.sensor_width = 36.0
cam_auto.clip_end = 1000.0
ob_auto_camera = bpy.data.objects.new('AutoCamera', cam_auto)
scene.collection.objects.link(ob_auto_camera)
ob_auto_camera.location = (2.69811, -3.03141, 2.85924)
ob_auto_camera.rotation_euler = (1.09748, -7.21219e-08, 0.694738)
scene.camera = ob_auto_camera
light_auto_sun = bpy.data.lights.new('AutoSun', 'SUN')
light_auto_sun.energy = 3.0
light_auto_sun.angle = 0.0523599
ob_auto_sun = bpy.data.objects.new('AutoSun', light_auto_sun)
scene.collection.objects.link(ob_auto_sun)
ob_auto_sun.rotation_euler = (0.872665, 0.174533, 0.523599)
bpy.context.view_layer.update()
